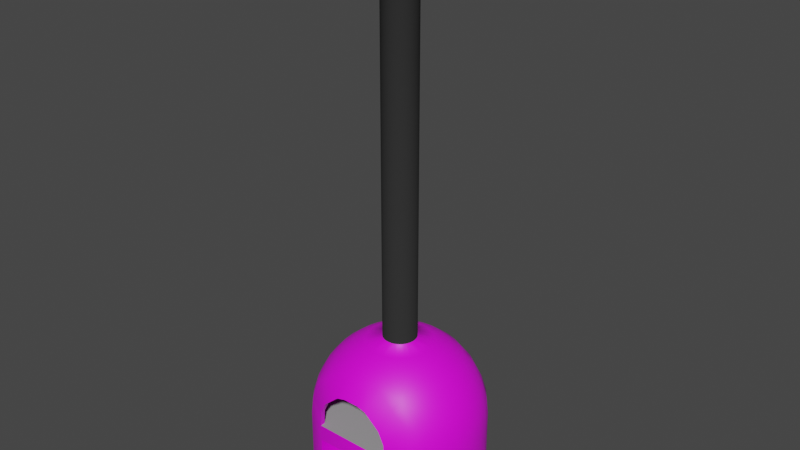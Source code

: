 # Source: BrickPizzaOven.blend  (saved by Blender 2.93.21; exported with 4.5.12 LTS)
import bpy
from mathutils import Matrix  # noqa: F401  (used for matrix-valued properties, if any)

bpy.ops.wm.read_factory_settings(use_empty=True)
scene = bpy.context.scene
scene.name = 'Scene'

# ---- collections
col_collection = bpy.data.collections.new('Collection'); scene.collection.children.link(col_collection)

# ---- images (referenced by path relative to the original .blend; pixels are not part of the script)
import os
ASSET_DIR = os.environ.get("B2B_ASSET_DIR", "")  # directory of the original .blend (textures are referenced by path, not embedded)
HERE = os.path.dirname(os.path.abspath(__file__))  # packed textures are extracted next to this script under _unpacked/

def load_image(name, relpath, width, height, colorspace="sRGB"):
    """Load a texture the original file referenced (path relative to the .blend, or extracted next to this script)."""
    p = next((c for c in (os.path.join(HERE, relpath), os.path.join(ASSET_DIR, relpath)) if relpath and os.path.exists(c)), "")
    if p:
        img = bpy.data.images.load(p, check_existing=True)
        img.name = name
    else:  # same state as the original file: an image datablock whose file is absent (Cycles renders it pink)
        img = bpy.data.images.new(name, width, height)
        img.source = "FILE"
        img.filepath = "//" + (relpath or name)
    img.colorspace_settings.name = colorspace
    return img
img_bricks10_diffuse_4k_jpg = load_image('bricks10 diffuse 4k.jpg', 'bricks10 diffuse 4k.jpg', 1024, 1024, 'sRGB')

# ---- materials (node trees are filled in below, after node groups)
mat_brick = bpy.data.materials.new('Brick')
mat_brick.use_transparent_shadow = False
mat_brick.diffuse_color = (0.8, 0.1568, 0.1949, 1.0)
mat_stonetop = bpy.data.materials.new('StoneTop')
mat_stonetop.use_transparent_shadow = False
mat_stonetop.diffuse_color = (0.3343, 0.3343, 0.3343, 1.0)
mat_chimney = bpy.data.materials.new('Chimney')
mat_chimney.use_transparent_shadow = False
mat_chimney.diffuse_color = (0.02721, 0.02721, 0.02721, 1.0)

# ---- material node trees
mat_brick.use_nodes = True; mat_brick.node_tree.nodes.clear()
_N = mat_brick.node_tree.nodes; _L = mat_brick.node_tree.links
n0 = _N.new('ShaderNodeBsdfPrincipled'); n0.name = 'Principled BSDF'; n0.location = (10, 300)
n0.distribution = 'GGX'
n0.subsurface_method = 'BURLEY'
n0.inputs[3].default_value = 1.45
n0.inputs[27].default_value = (0.0, 0.0, 0.0, 1.0)
n0.inputs[28].default_value = 1.0
n1 = _N.new('ShaderNodeOutputMaterial'); n1.name = 'Material Output'; n1.location = (300, 300)
n2 = _N.new('ShaderNodeTexImage'); n2.name = 'Image Texture'; n2.location = (-280, 280)
n2.image = img_bricks10_diffuse_4k_jpg
_L.new(n0.outputs[0], n1.inputs[0])
_L.new(n2.outputs[0], n0.inputs[0])
n1.is_active_output = True

# ---- world
world_world = bpy.data.worlds.new('World'); scene.world = world_world
world_world.use_nodes = True; world_world.node_tree.nodes.clear()
_N = world_world.node_tree.nodes; _L = world_world.node_tree.links
n0 = _N.new('ShaderNodeOutputWorld'); n0.name = 'World Output'; n0.location = (300, 300)
n1 = _N.new('ShaderNodeBackground'); n1.name = 'Background'; n1.location = (10, 300)
n1.inputs[0].default_value = (0.05088, 0.05088, 0.05088, 1.0)
_L.new(n1.outputs[0], n0.inputs[0])
n0.is_active_output = True
world_world.color = (0.05088, 0.05088, 0.05088)
world_world.use_sun_shadow = False
world_world.sun_shadow_jitter_overblur = 0.0

# ---- meshes
me_sphere = bpy.data.meshes.new('Sphere')
me_sphere.from_pydata([(-0.03806, -0.1913, 0.9808), (-0.07466, -0.3753, 0.9239), (-0.1084, -0.5449, 0.8315), (-0.1379, -0.6935, 0.7071), (-0.07466, -0.1802, 0.9808), (-0.1464, -0.3536, 0.9239), (-0.2126, -0.5133, 0.8315), (-0.2706, -0.6533, 0.7071), (-0.1084, -0.1622, 0.9808), (-0.2126, -0.3182, 0.9239), (-0.3087, -0.4619, 0.8315), (-0.3928, -0.5879, 0.7071), (-0.4619, -0.6913, 0.5556), (-0.3791, -0.8177, 0.3268), (-0.4495, -0.8177, 0.1801), (-0.1379, -0.1379, 0.9808), (-0.2706, -0.2706, 0.9239), (-0.3928, -0.3928, 0.8315), (-0.5, -0.5, 0.7071), (-0.5879, -0.5879, 0.5556), (-0.6533, -0.6533, 0.3827), (-0.6935, -0.6935, 0.1951), (-0.7071, -0.7071, -4.371e-08), (-0.1622, -0.1084, 0.9808), (-0.3182, -0.2126, 0.9239), (-0.4619, -0.3087, 0.8315), (-0.5879, -0.3928, 0.7071), (-0.6913, -0.4619, 0.5556), (-0.7682, -0.5133, 0.3827), (-0.8155, -0.5449, 0.1951), (-0.8315, -0.5556, -4.371e-08), (-0.1802, -0.07466, 0.9808), (-0.3536, -0.1464, 0.9239), (-0.5133, -0.2126, 0.8315), (-0.6533, -0.2706, 0.7071), (-0.7682, -0.3182, 0.5556), (-0.8536, -0.3536, 0.3827), (-0.9061, -0.3753, 0.1951), (-0.9239, -0.3827, -4.371e-08), (-0.1913, -0.03806, 0.9808), (-0.3753, -0.07466, 0.9239), (-0.5449, -0.1084, 0.8315), (-0.6935, -0.1379, 0.7071), (-0.8155, -0.1622, 0.5556), (-0.9061, -0.1802, 0.3827), (-0.9619, -0.1913, 0.1951), (-0.9808, -0.1951, -4.371e-08), (-0.03553, -0.1786, 0.9156), (-0.0697, -0.3504, 0.8625), (-0.1012, -0.5087, 0.7762), (-0.1288, -0.6474, 0.6601), (-0.09098, -0.7634, 0.5186), (-0.0697, -0.1683, 0.9156), (-0.1367, -0.3301, 0.8625), (-0.1985, -0.4792, 0.7762), (-0.2526, -0.6099, 0.6601), (-0.1962, -0.7634, 0.4891), (-0.1012, -0.1514, 0.9156), (-0.1985, -0.297, 0.8625), (-0.2881, -0.4312, 0.7762), (-0.3667, -0.5489, 0.6601), (-0.4312, -0.6454, 0.5186), (-0.3783, -0.7634, 0.3277), (-0.4482, -0.7634, 0.1821), (-0.4582, -0.7634, -2.782e-08), (-0.1288, -0.1288, 0.9156), (-0.2526, -0.2526, 0.8625), (-0.3667, -0.3667, 0.7762), (-0.4668, -0.4668, 0.6601), (-0.5489, -0.5489, 0.5186), (-0.6099, -0.6099, 0.3573), (-0.6474, -0.6474, 0.1821), (-0.6601, -0.6601, -4.081e-08), (-0.1514, -0.1012, 0.9156), (-0.297, -0.1985, 0.8625), (-0.4312, -0.2881, 0.7762), (-0.5489, -0.3667, 0.6601), (-0.6454, -0.4312, 0.5186), (-0.7171, -0.4792, 0.3573), (-0.7613, -0.5087, 0.1821), (-0.7762, -0.5186, -4.081e-08), (-0.1683, -0.0697, 0.9156), (-0.3301, -0.1367, 0.8625), (-0.4792, -0.1985, 0.7762), (-0.6099, -0.2526, 0.6601), (-0.7171, -0.297, 0.5186), (-0.7968, -0.3301, 0.3573), (-0.8459, -0.3504, 0.1821), (-0.8625, -0.3573, -4.081e-08), (-0.1786, -0.03553, 0.9156), (-0.3504, -0.0697, 0.8625), (-0.5087, -0.1012, 0.7762), (-0.6474, -0.1288, 0.6601), (-0.7613, -0.1514, 0.5186), (-0.8459, -0.1683, 0.3573), (-0.898, -0.1786, 0.1821), (-0.9156, -0.1821, -4.081e-08), (-0.09098, -0.8202, 0.5186), (-0.1962, -0.8202, 0.4891), (-0.4582, -0.8202, -2.782e-08), (-0.7071, -0.7071, -0.9939), (-0.8315, -0.5556, -0.9939), (-0.9239, -0.3827, -0.9939), (-0.9808, -0.1951, -0.9939), (-0.4582, -0.8202, -0.9939), (-0.7071, -0.7071, -0.1953), (-0.7071, -0.7071, -0.7985), (-0.4582, -0.8202, -0.7985), (-0.4582, -0.8202, -0.1953), (-0.8315, -0.5556, -0.1953), (-0.8315, -0.5556, -0.7985), (-0.9239, -0.3827, -0.1953), (-0.9239, -0.3827, -0.7985), (-0.9808, -0.1951, -0.7985), (-0.9808, -0.1951, -0.1953), (-0.03806, -0.1913, 5.661), (-0.07466, -0.1802, 5.661), (-0.1084, -0.1622, 5.661), (-0.1379, -0.1379, 5.661), (-0.1622, -0.1084, 5.661), (-0.1802, -0.07466, 5.661), (-0.1913, -0.03806, 5.661), (0.0, -0.1951, 0.9808), (0.0, -0.3827, 0.9239), (0.0, -0.5556, 0.8315), (0.0, -0.7071, 0.7071), (0.03806, -0.1913, 0.9808), (0.07466, -0.3753, 0.9239), (0.1084, -0.5449, 0.8315), (0.1379, -0.6935, 0.7071), (0.07466, -0.1802, 0.9808), (0.1464, -0.3536, 0.9239), (0.2126, -0.5133, 0.8315), (0.2706, -0.6533, 0.7071), (0.1084, -0.1622, 0.9808), (0.2126, -0.3182, 0.9239), (0.3087, -0.4619, 0.8315), (0.3928, -0.5879, 0.7071), (0.4619, -0.6913, 0.5556), (0.3791, -0.8177, 0.3268), (0.4495, -0.8177, 0.1801), (0.1379, -0.1379, 0.9808), (0.2706, -0.2706, 0.9239), (0.3928, -0.3928, 0.8315), (0.5, -0.5, 0.7071), (0.5879, -0.5879, 0.5556), (0.6533, -0.6533, 0.3827), (0.6935, -0.6935, 0.1951), (0.7071, -0.7071, -4.371e-08), (0.1622, -0.1084, 0.9808), (0.3182, -0.2126, 0.9239), (0.4619, -0.3087, 0.8315), (0.5879, -0.3928, 0.7071), (0.6913, -0.4619, 0.5556), (0.7682, -0.5133, 0.3827), (0.8155, -0.5449, 0.1951), (0.8315, -0.5556, -4.371e-08), (0.1802, -0.07466, 0.9808), (0.3536, -0.1464, 0.9239), (0.5133, -0.2126, 0.8315), (0.6533, -0.2706, 0.7071), (0.7682, -0.3182, 0.5556), (0.8536, -0.3536, 0.3827), (0.9061, -0.3753, 0.1951), (0.9239, -0.3827, -4.371e-08), (0.1913, -0.03806, 0.9808), (0.3753, -0.07466, 0.9239), (0.5449, -0.1084, 0.8315), (0.6935, -0.1379, 0.7071), (0.8155, -0.1622, 0.5556), (0.9061, -0.1802, 0.3827), (0.9619, -0.1913, 0.1951), (0.9808, -0.1951, -4.371e-08), (0.0, -0.1821, 0.9156), (0.0, -0.3573, 0.8625), (0.0, -0.5186, 0.7762), (0.0, -0.6601, 0.6601), (0.0, -0.7634, 0.5186), (0.03553, -0.1786, 0.9156), (0.0697, -0.3504, 0.8625), (0.1012, -0.5087, 0.7762), (0.1288, -0.6474, 0.6601), (0.09098, -0.7634, 0.5186), (0.0697, -0.1683, 0.9156), (0.1367, -0.3301, 0.8625), (0.1985, -0.4792, 0.7762), (0.2526, -0.6099, 0.6601), (0.1962, -0.7634, 0.4891), (0.1012, -0.1514, 0.9156), (0.1985, -0.297, 0.8625), (0.2881, -0.4312, 0.7762), (0.3667, -0.5489, 0.6601), (0.4312, -0.6454, 0.5186), (0.3783, -0.7634, 0.3277), (0.4482, -0.7634, 0.1821), (0.4582, -0.7634, -2.782e-08), (0.1288, -0.1288, 0.9156), (0.2526, -0.2526, 0.8625), (0.3667, -0.3667, 0.7762), (0.4668, -0.4668, 0.6601), (0.5489, -0.5489, 0.5186), (0.6099, -0.6099, 0.3573), (0.6474, -0.6474, 0.1821), (0.6601, -0.6601, -4.081e-08), (0.1514, -0.1012, 0.9156), (0.297, -0.1985, 0.8625), (0.4312, -0.2881, 0.7762), (0.5489, -0.3667, 0.6601), (0.6454, -0.4312, 0.5186), (0.7171, -0.4792, 0.3573), (0.7613, -0.5087, 0.1821), (0.7762, -0.5186, -4.081e-08), (0.1683, -0.0697, 0.9156), (0.3301, -0.1367, 0.8625), (0.4792, -0.1985, 0.7762), (0.6099, -0.2526, 0.6601), (0.7171, -0.297, 0.5186), (0.7968, -0.3301, 0.3573), (0.8459, -0.3504, 0.1821), (0.8625, -0.3573, -4.081e-08), (0.1786, -0.03553, 0.9156), (0.3504, -0.0697, 0.8625), (0.5087, -0.1012, 0.7762), (0.6474, -0.1288, 0.6601), (0.7613, -0.1514, 0.5186), (0.8459, -0.1683, 0.3573), (0.898, -0.1786, 0.1821), (0.9156, -0.1821, -4.081e-08), (0.0, -0.8202, 0.5186), (0.09098, -0.8202, 0.5186), (0.1962, -0.8202, 0.4891), (0.4582, -0.8202, -2.782e-08), (0.0, -0.7634, -2.782e-08), (0.0, -0.6601, -4.081e-08), (0.0, -0.5186, -4.081e-08), (0.0, -0.3573, -4.081e-08), (0.0, -0.1821, -4.081e-08), (0.0, -0.8202, -2.782e-08), (0.7071, -0.7071, -0.9939), (0.8315, -0.5556, -0.9939), (0.9239, -0.3827, -0.9939), (0.9808, -0.1951, -0.9939), (0.4582, -0.8202, -0.9939), (0.0, -0.8202, -0.9939), (0.7071, -0.7071, -0.1953), (0.7071, -0.7071, -0.7985), (0.4582, -0.8202, -0.7985), (0.4582, -0.8202, -0.1953), (0.8315, -0.5556, -0.1953), (0.8315, -0.5556, -0.7985), (0.9239, -0.3827, -0.1953), (0.9239, -0.3827, -0.7985), (0.9808, -0.1951, -0.7985), (0.9808, -0.1951, -0.1953), (0.0, -0.8202, -0.7985), (0.0, -0.8202, -0.1953), (0.03806, -0.1913, 5.661), (0.0, -0.1951, 5.661), (0.07466, -0.1802, 5.661), (0.1084, -0.1622, 5.661), (0.1379, -0.1379, 5.661), (0.1622, -0.1084, 5.661), (0.1802, -0.07466, 5.661), (0.1913, -0.03806, 5.661), (-0.03806, 0.1913, 0.9808), (-0.07466, 0.3753, 0.9239), (-0.1084, 0.5449, 0.8315), (-0.1379, 0.6935, 0.7071), (-0.07466, 0.1802, 0.9808), (-0.1464, 0.3536, 0.9239), (-0.2126, 0.5133, 0.8315), (-0.2706, 0.6533, 0.7071), (-0.1084, 0.1622, 0.9808), (-0.2126, 0.3182, 0.9239), (-0.3087, 0.4619, 0.8315), (-0.3928, 0.5879, 0.7071), (-0.4619, 0.6913, 0.5556), (-0.3791, 0.8177, 0.3268), (-0.4495, 0.8177, 0.1801), (-0.1379, 0.1379, 0.9808), (-0.2706, 0.2706, 0.9239), (-0.3928, 0.3928, 0.8315), (-0.5, 0.5, 0.7071), (-0.5879, 0.5879, 0.5556), (-0.6533, 0.6533, 0.3827), (-0.6935, 0.6935, 0.1951), (-0.7071, 0.7071, -4.371e-08), (-0.1622, 0.1084, 0.9808), (-0.3182, 0.2126, 0.9239), (-0.4619, 0.3087, 0.8315), (-0.5879, 0.3928, 0.7071), (-0.6913, 0.4619, 0.5556), (-0.7682, 0.5133, 0.3827), (-0.8155, 0.5449, 0.1951), (-0.8315, 0.5556, -4.371e-08), (-0.1802, 0.07466, 0.9808), (-0.3536, 0.1464, 0.9239), (-0.5133, 0.2126, 0.8315), (-0.6533, 0.2706, 0.7071), (-0.7682, 0.3182, 0.5556), (-0.8536, 0.3536, 0.3827), (-0.9061, 0.3753, 0.1951), (-0.9239, 0.3827, -4.371e-08), (-0.1913, 0.03806, 0.9808), (-0.3753, 0.07466, 0.9239), (-0.5449, 0.1084, 0.8315), (-0.6935, 0.1379, 0.7071), (-0.8155, 0.1622, 0.5556), (-0.9061, 0.1802, 0.3827), (-0.9619, 0.1913, 0.1951), (-0.9808, 0.1951, -4.371e-08), (-0.1951, 0.0, 0.9808), (-0.3827, 0.0, 0.9239), (-0.5556, 0.0, 0.8315), (-0.7071, 0.0, 0.7071), (-0.8315, 0.0, 0.5556), (-0.9239, 0.0, 0.3827), (-0.9808, 0.0, 0.1951), (-1.0, 0.0, -4.371e-08), (-0.03553, 0.1786, 0.9156), (-0.0697, 0.3504, 0.8625), (-0.1012, 0.5087, 0.7762), (-0.1288, 0.6474, 0.6601), (-0.09098, 0.7634, 0.5186), (-0.0697, 0.1683, 0.9156), (-0.1367, 0.3301, 0.8625), (-0.1985, 0.4792, 0.7762), (-0.2526, 0.6099, 0.6601), (-0.1962, 0.7634, 0.4891), (-0.1012, 0.1514, 0.9156), (-0.1985, 0.297, 0.8625), (-0.2881, 0.4312, 0.7762), (-0.3667, 0.5489, 0.6601), (-0.4312, 0.6454, 0.5186), (-0.3783, 0.7634, 0.3277), (-0.4482, 0.7634, 0.1821), (-0.4582, 0.7634, -2.782e-08), (-0.1288, 0.1288, 0.9156), (-0.2526, 0.2526, 0.8625), (-0.3667, 0.3667, 0.7762), (-0.4668, 0.4668, 0.6601), (-0.5489, 0.5489, 0.5186), (-0.6099, 0.6099, 0.3573), (-0.6474, 0.6474, 0.1821), (-0.6601, 0.6601, -4.081e-08), (-0.1514, 0.1012, 0.9156), (-0.297, 0.1985, 0.8625), (-0.4312, 0.2881, 0.7762), (-0.5489, 0.3667, 0.6601), (-0.6454, 0.4312, 0.5186), (-0.7171, 0.4792, 0.3573), (-0.7613, 0.5087, 0.1821), (-0.7762, 0.5186, -4.081e-08), (-0.1683, 0.0697, 0.9156), (-0.3301, 0.1367, 0.8625), (-0.4792, 0.1985, 0.7762), (-0.6099, 0.2526, 0.6601), (-0.7171, 0.297, 0.5186), (-0.7968, 0.3301, 0.3573), (-0.8459, 0.3504, 0.1821), (-0.8625, 0.3573, -4.081e-08), (-0.1786, 0.03553, 0.9156), (-0.3504, 0.0697, 0.8625), (-0.5087, 0.1012, 0.7762), (-0.6474, 0.1288, 0.6601), (-0.7613, 0.1514, 0.5186), (-0.8459, 0.1683, 0.3573), (-0.898, 0.1786, 0.1821), (-0.9156, 0.1821, -4.081e-08), (-0.1821, 0.0, 0.9156), (-0.3573, 0.0, 0.8625), (-0.5186, 0.0, 0.7762), (-0.6601, 0.0, 0.6601), (-0.7762, 0.0, 0.5186), (-0.8625, 0.0, 0.3573), (-0.9156, 0.0, 0.1821), (-0.9335, 0.0, -4.081e-08), (-0.09098, 0.8202, 0.5186), (-0.1962, 0.8202, 0.4891), (-0.4582, 0.8202, -2.782e-08), (-0.7071, 0.7071, -0.9939), (-0.8315, 0.5556, -0.9939), (-0.9239, 0.3827, -0.9939), (-0.9808, 0.1951, -0.9939), (-1.0, 0.0, -0.9939), (-0.4582, 0.8202, -0.9939), (-0.7071, 0.7071, -0.1953), (-0.7071, 0.7071, -0.7985), (-0.4582, 0.8202, -0.7985), (-0.4582, 0.8202, -0.1953), (-0.8315, 0.5556, -0.1953), (-0.8315, 0.5556, -0.7985), (-0.9239, 0.3827, -0.1953), (-0.9239, 0.3827, -0.7985), (-1.0, 0.0, -0.1953), (-1.0, 0.0, -0.7985), (-0.9808, 0.1951, -0.7985), (-0.9808, 0.1951, -0.1953), (-0.4582, 0.0, -0.7985), (-0.4582, 0.0, -0.1953), (-0.03806, 0.1913, 5.661), (-0.07466, 0.1802, 5.661), (-0.1084, 0.1622, 5.661), (-0.1379, 0.1379, 5.661), (-0.1622, 0.1084, 5.661), (-0.1802, 0.07466, 5.661), (-0.1913, 0.03806, 5.661), (-0.1951, 0.0, 5.661), (0.0, 0.1951, 0.9808), (0.0, 0.3827, 0.9239), (0.0, 0.5556, 0.8315), (0.0, 0.7071, 0.7071), (0.03806, 0.1913, 0.9808), (0.07466, 0.3753, 0.9239), (0.1084, 0.5449, 0.8315), (0.1379, 0.6935, 0.7071), (0.07466, 0.1802, 0.9808), (0.1464, 0.3536, 0.9239), (0.2126, 0.5133, 0.8315), (0.2706, 0.6533, 0.7071), (0.1084, 0.1622, 0.9808), (0.2126, 0.3182, 0.9239), (0.3087, 0.4619, 0.8315), (0.3928, 0.5879, 0.7071), (0.4619, 0.6913, 0.5556), (0.3791, 0.8177, 0.3268), (0.4495, 0.8177, 0.1801), (0.1379, 0.1379, 0.9808), (0.2706, 0.2706, 0.9239), (0.3928, 0.3928, 0.8315), (0.5, 0.5, 0.7071), (0.5879, 0.5879, 0.5556), (0.6533, 0.6533, 0.3827), (0.6935, 0.6935, 0.1951), (0.7071, 0.7071, -4.371e-08), (0.1622, 0.1084, 0.9808), (0.3182, 0.2126, 0.9239), (0.4619, 0.3087, 0.8315), (0.5879, 0.3928, 0.7071), (0.6913, 0.4619, 0.5556), (0.7682, 0.5133, 0.3827), (0.8155, 0.5449, 0.1951), (0.8315, 0.5556, -4.371e-08), (0.1802, 0.07466, 0.9808), (0.3536, 0.1464, 0.9239), (0.5133, 0.2126, 0.8315), (0.6533, 0.2706, 0.7071), (0.7682, 0.3182, 0.5556), (0.8536, 0.3536, 0.3827), (0.9061, 0.3753, 0.1951), (0.9239, 0.3827, -4.371e-08), (0.1913, 0.03806, 0.9808), (0.3753, 0.07466, 0.9239), (0.5449, 0.1084, 0.8315), (0.6935, 0.1379, 0.7071), (0.8155, 0.1622, 0.5556), (0.9061, 0.1802, 0.3827), (0.9619, 0.1913, 0.1951), (0.9808, 0.1951, -4.371e-08), (0.1951, 0.0, 0.9808), (0.3827, 0.0, 0.9239), (0.5556, 0.0, 0.8315), (0.7071, 0.0, 0.7071), (0.8315, 0.0, 0.5556), (0.9239, 0.0, 0.3827), (0.9808, 0.0, 0.1951), (1.0, 0.0, -4.371e-08), (0.0, 0.1821, 0.9156), (0.0, 0.3573, 0.8625), (0.0, 0.5186, 0.7762), (0.0, 0.6601, 0.6601), (0.0, 0.7634, 0.5186), (0.03553, 0.1786, 0.9156), (0.0697, 0.3504, 0.8625), (0.1012, 0.5087, 0.7762), (0.1288, 0.6474, 0.6601), (0.09098, 0.7634, 0.5186), (0.0697, 0.1683, 0.9156), (0.1367, 0.3301, 0.8625), (0.1985, 0.4792, 0.7762), (0.2526, 0.6099, 0.6601), (0.1962, 0.7634, 0.4891), (0.1012, 0.1514, 0.9156), (0.1985, 0.297, 0.8625), (0.2881, 0.4312, 0.7762), (0.3667, 0.5489, 0.6601), (0.4312, 0.6454, 0.5186), (0.3783, 0.7634, 0.3277), (0.4482, 0.7634, 0.1821), (0.4582, 0.7634, -2.782e-08), (0.1288, 0.1288, 0.9156), (0.2526, 0.2526, 0.8625), (0.3667, 0.3667, 0.7762), (0.4668, 0.4668, 0.6601), (0.5489, 0.5489, 0.5186), (0.6099, 0.6099, 0.3573), (0.6474, 0.6474, 0.1821), (0.6601, 0.6601, -4.081e-08), (0.1514, 0.1012, 0.9156), (0.297, 0.1985, 0.8625), (0.4312, 0.2881, 0.7762), (0.5489, 0.3667, 0.6601), (0.6454, 0.4312, 0.5186), (0.7171, 0.4792, 0.3573), (0.7613, 0.5087, 0.1821), (0.7762, 0.5186, -4.081e-08), (0.0, 0.0, 0.9335), (0.1683, 0.0697, 0.9156), (0.3301, 0.1367, 0.8625), (0.4792, 0.1985, 0.7762), (0.6099, 0.2526, 0.6601), (0.7171, 0.297, 0.5186), (0.7968, 0.3301, 0.3573), (0.8459, 0.3504, 0.1821), (0.8625, 0.3573, -4.081e-08), (0.1786, 0.03553, 0.9156), (0.3504, 0.0697, 0.8625), (0.5087, 0.1012, 0.7762), (0.6474, 0.1288, 0.6601), (0.7613, 0.1514, 0.5186), (0.8459, 0.1683, 0.3573), (0.898, 0.1786, 0.1821), (0.9156, 0.1821, -4.081e-08), (0.1821, 0.0, 0.9156), (0.3573, 0.0, 0.8625), (0.5186, 0.0, 0.7762), (0.6601, 0.0, 0.6601), (0.7762, 0.0, 0.5186), (0.8625, 0.0, 0.3573), (0.9156, 0.0, 0.1821), (0.9335, 0.0, -4.081e-08), (0.0, 0.8202, 0.5186), (0.09098, 0.8202, 0.5186), (0.1962, 0.8202, 0.4891), (0.4582, 0.8202, -2.782e-08), (0.0, 0.7634, -2.782e-08), (0.0, 0.6601, -4.081e-08), (0.0, 0.5186, -4.081e-08), (0.0, 0.3573, -4.081e-08), (0.0, 0.1821, -4.081e-08), (0.0, 0.0, -4.081e-08), (0.0, 0.8202, -2.782e-08), (0.7071, 0.7071, -0.9939), (0.8315, 0.5556, -0.9939), (0.9239, 0.3827, -0.9939), (0.9808, 0.1951, -0.9939), (1.0, 0.0, -0.9939), (0.4582, 0.8202, -0.9939), (0.0, 0.8202, -0.9939), (0.7071, 0.7071, -0.1953), (0.7071, 0.7071, -0.7985), (0.4582, 0.8202, -0.7985), (0.4582, 0.8202, -0.1953), (0.8315, 0.5556, -0.1953), (0.8315, 0.5556, -0.7985), (0.9239, 0.3827, -0.1953), (0.9239, 0.3827, -0.7985), (1.0, 0.0, -0.1953), (1.0, 0.0, -0.7985), (0.9808, 0.1951, -0.7985), (0.9808, 0.1951, -0.1953), (0.0, 0.8202, -0.7985), (0.0, 0.8202, -0.1953), (0.4582, 0.0, -0.7985), (0.4582, 0.0, -0.1953), (0.0, 0.0, -0.7985), (0.0, 0.0, -0.1953), (0.03806, 0.1913, 5.661), (0.0, 0.1951, 5.661), (0.07466, 0.1802, 5.661), (0.1084, 0.1622, 5.661), (0.1379, 0.1379, 5.661), (0.1622, 0.1084, 5.661), (0.1802, 0.07466, 5.661), (0.1913, 0.03806, 5.661), (0.1951, 0.0, 5.661)], [], [(13, 98, 12), (23, 15, 118, 119), (124, 123, 1, 2), (125, 124, 2, 3), (228, 125, 3, 97), (4, 0, 115, 116), (123, 122, 0, 1), (39, 31, 120, 121), (1, 0, 4, 5), (2, 1, 5, 6), (3, 2, 6, 7), (97, 3, 7, 98), (6, 5, 9, 10), (7, 6, 10, 11), (98, 7, 11, 12), (311, 39, 121, 407), (5, 4, 8, 9), (14, 13, 20, 21), (99, 14, 21, 22), (8, 4, 116, 117), (9, 8, 15, 16), (10, 9, 16, 17), (11, 10, 17, 18), (12, 11, 18, 19), (13, 12, 19, 20), (18, 17, 25, 26), (19, 18, 26, 27), (20, 19, 27, 28), (21, 20, 28, 29), (22, 21, 29, 30), (0, 122, 257, 115), (16, 15, 23, 24), (17, 16, 24, 25), (30, 29, 37, 38), (15, 8, 117, 118), (24, 23, 31, 32), (25, 24, 32, 33), (26, 25, 33, 34), (27, 26, 34, 35), (28, 27, 35, 36), (29, 28, 36, 37), (35, 34, 42, 43), (36, 35, 43, 44), (37, 36, 44, 45), (38, 37, 45, 46), (31, 23, 119, 120), (32, 31, 39, 40), (33, 32, 40, 41), (34, 33, 41, 42), (40, 39, 311, 312), (41, 40, 312, 313), (42, 41, 313, 314), (43, 42, 314, 315), (44, 43, 315, 316), (45, 44, 316, 317), (46, 45, 317, 318), (62, 61, 56), (89, 369, 506), (175, 49, 48, 174), (176, 50, 49, 175), (177, 51, 50, 176), (173, 47, 506), (174, 48, 47, 173), (47, 52, 506), (48, 53, 52, 47), (49, 54, 53, 48), (50, 55, 54, 49), (51, 56, 55, 50), (54, 59, 58, 53), (55, 60, 59, 54), (56, 61, 60, 55), (52, 57, 506), (53, 58, 57, 52), (63, 71, 70, 62), (64, 72, 71, 63), (57, 65, 506), (58, 66, 65, 57), (59, 67, 66, 58), (60, 68, 67, 59), (61, 69, 68, 60), (62, 70, 69, 61), (68, 76, 75, 67), (69, 77, 76, 68), (70, 78, 77, 69), (71, 79, 78, 70), (72, 80, 79, 71), (65, 73, 506), (66, 74, 73, 65), (67, 75, 74, 66), (80, 88, 87, 79), (73, 81, 506), (74, 82, 81, 73), (75, 83, 82, 74), (76, 84, 83, 75), (77, 85, 84, 76), (78, 86, 85, 77), (79, 87, 86, 78), (85, 93, 92, 84), (86, 94, 93, 85), (87, 95, 94, 86), (88, 96, 95, 87), (81, 89, 506), (82, 90, 89, 81), (83, 91, 90, 82), (84, 92, 91, 83), (90, 370, 369, 89), (91, 371, 370, 90), (92, 372, 371, 91), (93, 373, 372, 92), (94, 374, 373, 93), (95, 375, 374, 94), (96, 376, 375, 95), (63, 62, 13, 14), (56, 51, 97, 98), (64, 63, 14, 99), (62, 56, 98, 13), (51, 177, 228, 97), (395, 384, 103, 113, 114, 46, 318, 394), (255, 108, 399, 566), (108, 107, 398, 399), (254, 107, 104, 243), (112, 102, 101, 110, 109, 30, 38, 111), (237, 99, 108, 255), (107, 254, 565, 398), (113, 103, 102, 112, 111, 38, 46, 114), (110, 101, 100, 106, 105, 22, 30, 109), (106, 100, 104, 107, 108, 99, 22, 105), (376, 96, 88, 80, 72, 64, 99, 237, 232, 233, 234, 235, 236, 540), (139, 138, 230), (149, 261, 260, 141), (124, 128, 127, 123), (125, 129, 128, 124), (228, 229, 129, 125), (130, 258, 256, 126), (123, 127, 126, 122), (165, 263, 262, 157), (127, 131, 130, 126), (128, 132, 131, 127), (129, 133, 132, 128), (229, 230, 133, 129), (132, 136, 135, 131), (133, 137, 136, 132), (230, 138, 137, 133), (459, 575, 263, 165), (131, 135, 134, 130), (140, 147, 146, 139), (231, 148, 147, 140), (134, 259, 258, 130), (135, 142, 141, 134), (136, 143, 142, 135), (137, 144, 143, 136), (138, 145, 144, 137), (139, 146, 145, 138), (144, 152, 151, 143), (145, 153, 152, 144), (146, 154, 153, 145), (147, 155, 154, 146), (148, 156, 155, 147), (126, 256, 257, 122), (142, 150, 149, 141), (143, 151, 150, 142), (156, 164, 163, 155), (141, 260, 259, 134), (150, 158, 157, 149), (151, 159, 158, 150), (152, 160, 159, 151), (153, 161, 160, 152), (154, 162, 161, 153), (155, 163, 162, 154), (161, 169, 168, 160), (162, 170, 169, 161), (163, 171, 170, 162), (164, 172, 171, 163), (157, 262, 261, 149), (158, 166, 165, 157), (159, 167, 166, 158), (160, 168, 167, 159), (166, 460, 459, 165), (167, 461, 460, 166), (168, 462, 461, 167), (169, 463, 462, 168), (170, 464, 463, 169), (171, 465, 464, 170), (172, 466, 465, 171), (193, 187, 192), (220, 506, 523), (175, 174, 179, 180), (176, 175, 180, 181), (177, 176, 181, 182), (173, 506, 178), (174, 173, 178, 179), (178, 506, 183), (179, 178, 183, 184), (180, 179, 184, 185), (181, 180, 185, 186), (182, 181, 186, 187), (185, 184, 189, 190), (186, 185, 190, 191), (187, 186, 191, 192), (183, 506, 188), (184, 183, 188, 189), (194, 193, 201, 202), (195, 194, 202, 203), (188, 506, 196), (189, 188, 196, 197), (190, 189, 197, 198), (191, 190, 198, 199), (192, 191, 199, 200), (193, 192, 200, 201), (199, 198, 206, 207), (200, 199, 207, 208), (201, 200, 208, 209), (202, 201, 209, 210), (203, 202, 210, 211), (196, 506, 204), (197, 196, 204, 205), (198, 197, 205, 206), (211, 210, 218, 219), (204, 506, 212), (205, 204, 212, 213), (206, 205, 213, 214), (207, 206, 214, 215), (208, 207, 215, 216), (209, 208, 216, 217), (210, 209, 217, 218), (216, 215, 223, 224), (217, 216, 224, 225), (218, 217, 225, 226), (219, 218, 226, 227), (212, 506, 220), (213, 212, 220, 221), (214, 213, 221, 222), (215, 214, 222, 223), (221, 220, 523, 524), (222, 221, 524, 525), (223, 222, 525, 526), (224, 223, 526, 527), (225, 224, 527, 528), (226, 225, 528, 529), (227, 226, 529, 530), (194, 140, 139, 193), (187, 230, 229, 182), (195, 231, 140, 194), (193, 139, 230, 187), (182, 229, 228, 177), (558, 557, 466, 172, 253, 252, 241, 546), (255, 566, 564, 247), (247, 564, 563, 246), (254, 243, 242, 246), (251, 250, 164, 156, 248, 249, 239, 240), (237, 255, 247, 231), (246, 563, 565, 254), (252, 253, 172, 164, 250, 251, 240, 241), (249, 248, 156, 148, 244, 245, 238, 239), (245, 244, 148, 231, 247, 246, 242, 238), (530, 540, 236, 235, 234, 233, 232, 237, 231, 195, 203, 211, 219, 227), (277, 276, 378), (287, 404, 403, 279), (410, 266, 265, 409), (411, 267, 266, 410), (531, 377, 267, 411), (268, 401, 400, 264), (409, 265, 264, 408), (303, 406, 405, 295), (265, 269, 268, 264), (266, 270, 269, 265), (267, 271, 270, 266), (377, 378, 271, 267), (270, 274, 273, 269), (271, 275, 274, 270), (378, 276, 275, 271), (311, 407, 406, 303), (269, 273, 272, 268), (278, 285, 284, 277), (379, 286, 285, 278), (272, 402, 401, 268), (273, 280, 279, 272), (274, 281, 280, 273), (275, 282, 281, 274), (276, 283, 282, 275), (277, 284, 283, 276), (282, 290, 289, 281), (283, 291, 290, 282), (284, 292, 291, 283), (285, 293, 292, 284), (286, 294, 293, 285), (264, 400, 568, 408), (280, 288, 287, 279), (281, 289, 288, 280), (294, 302, 301, 293), (279, 403, 402, 272), (288, 296, 295, 287), (289, 297, 296, 288), (290, 298, 297, 289), (291, 299, 298, 290), (292, 300, 299, 291), (293, 301, 300, 292), (299, 307, 306, 298), (300, 308, 307, 299), (301, 309, 308, 300), (302, 310, 309, 301), (295, 405, 404, 287), (296, 304, 303, 295), (297, 305, 304, 296), (298, 306, 305, 297), (304, 312, 311, 303), (305, 313, 312, 304), (306, 314, 313, 305), (307, 315, 314, 306), (308, 316, 315, 307), (309, 317, 316, 308), (310, 318, 317, 309), (334, 328, 333), (361, 506, 369), (469, 468, 320, 321), (470, 469, 321, 322), (471, 470, 322, 323), (467, 506, 319), (468, 467, 319, 320), (319, 506, 324), (320, 319, 324, 325), (321, 320, 325, 326), (322, 321, 326, 327), (323, 322, 327, 328), (326, 325, 330, 331), (327, 326, 331, 332), (328, 327, 332, 333), (324, 506, 329), (325, 324, 329, 330), (335, 334, 342, 343), (336, 335, 343, 344), (329, 506, 337), (330, 329, 337, 338), (331, 330, 338, 339), (332, 331, 339, 340), (333, 332, 340, 341), (334, 333, 341, 342), (340, 339, 347, 348), (341, 340, 348, 349), (342, 341, 349, 350), (343, 342, 350, 351), (344, 343, 351, 352), (337, 506, 345), (338, 337, 345, 346), (339, 338, 346, 347), (352, 351, 359, 360), (345, 506, 353), (346, 345, 353, 354), (347, 346, 354, 355), (348, 347, 355, 356), (349, 348, 356, 357), (350, 349, 357, 358), (351, 350, 358, 359), (357, 356, 364, 365), (358, 357, 365, 366), (359, 358, 366, 367), (360, 359, 367, 368), (353, 506, 361), (354, 353, 361, 362), (355, 354, 362, 363), (356, 355, 363, 364), (362, 361, 369, 370), (363, 362, 370, 371), (364, 363, 371, 372), (365, 364, 372, 373), (366, 365, 373, 374), (367, 366, 374, 375), (368, 367, 375, 376), (335, 278, 277, 334), (328, 378, 377, 323), (336, 379, 278, 335), (334, 277, 378, 328), (323, 377, 531, 471), (395, 394, 318, 310, 397, 396, 383, 384), (562, 566, 399, 389), (389, 399, 398, 388), (561, 548, 385, 388), (393, 392, 302, 294, 390, 391, 381, 382), (541, 562, 389, 379), (388, 398, 565, 561), (396, 397, 310, 302, 392, 393, 382, 383), (391, 390, 294, 286, 386, 387, 380, 381), (387, 386, 286, 379, 389, 388, 385, 380), (376, 540, 539, 538, 537, 536, 535, 541, 379, 336, 344, 352, 360, 368), (425, 533, 424), (435, 427, 571, 572), (410, 409, 413, 414), (411, 410, 414, 415), (531, 411, 415, 532), (416, 412, 567, 569), (409, 408, 412, 413), (451, 443, 573, 574), (413, 412, 416, 417), (414, 413, 417, 418), (415, 414, 418, 419), (532, 415, 419, 533), (418, 417, 421, 422), (419, 418, 422, 423), (533, 419, 423, 424), (459, 451, 574, 575), (417, 416, 420, 421), (426, 425, 432, 433), (534, 426, 433, 434), (420, 416, 569, 570), (421, 420, 427, 428), (422, 421, 428, 429), (423, 422, 429, 430), (424, 423, 430, 431), (425, 424, 431, 432), (430, 429, 437, 438), (431, 430, 438, 439), (432, 431, 439, 440), (433, 432, 440, 441), (434, 433, 441, 442), (412, 408, 568, 567), (428, 427, 435, 436), (429, 428, 436, 437), (442, 441, 449, 450), (427, 420, 570, 571), (436, 435, 443, 444), (437, 436, 444, 445), (438, 437, 445, 446), (439, 438, 446, 447), (440, 439, 447, 448), (441, 440, 448, 449), (447, 446, 454, 455), (448, 447, 455, 456), (449, 448, 456, 457), (450, 449, 457, 458), (443, 435, 572, 573), (444, 443, 451, 452), (445, 444, 452, 453), (446, 445, 453, 454), (452, 451, 459, 460), (453, 452, 460, 461), (454, 453, 461, 462), (455, 454, 462, 463), (456, 455, 463, 464), (457, 456, 464, 465), (458, 457, 465, 466), (487, 486, 481), (515, 523, 506), (469, 474, 473, 468), (470, 475, 474, 469), (471, 476, 475, 470), (467, 472, 506), (468, 473, 472, 467), (472, 477, 506), (473, 478, 477, 472), (474, 479, 478, 473), (475, 480, 479, 474), (476, 481, 480, 475), (479, 484, 483, 478), (480, 485, 484, 479), (481, 486, 485, 480), (477, 482, 506), (478, 483, 482, 477), (488, 496, 495, 487), (489, 497, 496, 488), (482, 490, 506), (483, 491, 490, 482), (484, 492, 491, 483), (485, 493, 492, 484), (486, 494, 493, 485), (487, 495, 494, 486), (493, 501, 500, 492), (494, 502, 501, 493), (495, 503, 502, 494), (496, 504, 503, 495), (497, 505, 504, 496), (490, 498, 506), (491, 499, 498, 490), (492, 500, 499, 491), (505, 514, 513, 504), (498, 507, 506), (499, 508, 507, 498), (500, 509, 508, 499), (501, 510, 509, 500), (502, 511, 510, 501), (503, 512, 511, 502), (504, 513, 512, 503), (511, 519, 518, 510), (512, 520, 519, 511), (513, 521, 520, 512), (514, 522, 521, 513), (507, 515, 506), (508, 516, 515, 507), (509, 517, 516, 508), (510, 518, 517, 509), (516, 524, 523, 515), (517, 525, 524, 516), (518, 526, 525, 517), (519, 527, 526, 518), (520, 528, 527, 519), (521, 529, 528, 520), (522, 530, 529, 521), (488, 487, 425, 426), (481, 476, 532, 533), (489, 488, 426, 534), (487, 481, 533, 425), (476, 471, 531, 532), (558, 546, 545, 559, 560, 458, 466, 557), (562, 552, 564, 566), (552, 551, 563, 564), (561, 551, 547, 548), (556, 544, 543, 554, 553, 442, 450, 555), (541, 534, 552, 562), (551, 561, 565, 563), (559, 545, 544, 556, 555, 450, 458, 560), (554, 543, 542, 550, 549, 434, 442, 553), (550, 542, 547, 551, 552, 534, 434, 549), (530, 522, 514, 505, 497, 489, 534, 541, 535, 536, 537, 538, 539, 540), (101, 102, 103, 384, 383, 382, 381, 380, 385, 548, 547, 542, 543, 544, 545, 546, 241, 240, 239, 238, 242, 243, 104, 100)])
me_sphere.polygons.foreach_set('use_smooth', [1, 1, 1, 1, 1, 1, 1, 1, 1, 1, 1, 1, 1, 1, 1, 1, 1, 1, 1, 1, 1, 1, 1, 1, 1, 1, 1, 1, 1, 1, 1, 1, 1, 1, 1, 1, 1, 1, 1, 1, 1, 1, 1, 1, 1, 1, 1, 1, 1, 1, 1, 1, 1, 1, 1, 1, 1, 1, 1, 1, 1, 1, 1, 1, 1, 1, 1, 1, 1, 1, 1, 1, 1, 1, 1, 1, 1, 1, 1, 1, 1, 1, 1, 1, 1, 1, 1, 1, 1, 1, 1, 1, 1, 1, 1, 1, 1, 1, 1, 1, 1, 1, 1, 1, 1, 1, 1, 1, 1, 1, 1, 1, 1, 1, 1, 1, 1, 1, 0, 1, 1, 1, 1, 1, 1, 1, 1, 0, 1, 1, 1, 1, 1, 1, 1, 1, 1, 1, 1, 1, 1, 1, 1, 1, 1, 1, 1, 1, 1, 1, 1, 1, 1, 1, 1, 1, 1, 1, 1, 1, 1, 1, 1, 1, 1, 1, 1, 1, 1, 1, 1, 1, 1, 1, 1, 1, 1, 1, 1, 1, 1, 1, 1, 1, 1, 1, 1, 1, 1, 1, 1, 1, 1, 1, 1, 1, 1, 1, 1, 1, 1, 1, 1, 1, 1, 1, 1, 1, 1, 1, 1, 1, 1, 1, 1, 1, 1, 1, 1, 1, 1, 1, 1, 1, 1, 1, 1, 1, 1, 1, 1, 1, 1, 1, 1, 1, 1, 1, 1, 1, 1, 1, 1, 1, 1, 1, 0, 1, 1, 1, 1, 1, 1, 1, 1, 0, 1, 1, 1, 1, 1, 1, 1, 1, 1, 1, 1, 1, 1, 1, 1, 1, 1, 1, 1, 1, 1, 1, 1, 1, 1, 1, 1, 1, 1, 1, 1, 1, 1, 1, 1, 1, 1, 1, 1, 1, 1, 1, 1, 1, 1, 1, 1, 1, 1, 1, 1, 1, 1, 1, 1, 1, 1, 1, 1, 1, 1, 1, 1, 1, 1, 1, 1, 1, 1, 1, 1, 1, 1, 1, 1, 1, 1, 1, 1, 1, 1, 1, 1, 1, 1, 1, 1, 1, 1, 1, 1, 1, 1, 1, 1, 1, 1, 1, 1, 1, 1, 1, 1, 1, 1, 1, 1, 1, 1, 1, 1, 1, 1, 1, 1, 1, 1, 1, 0, 1, 1, 1, 1, 1, 1, 1, 1, 0, 1, 1, 1, 1, 1, 1, 1, 1, 1, 1, 1, 1, 1, 1, 1, 1, 1, 1, 1, 1, 1, 1, 1, 1, 1, 1, 1, 1, 1, 1, 1, 1, 1, 1, 1, 1, 1, 1, 1, 1, 1, 1, 1, 1, 1, 1, 1, 1, 1, 1, 1, 1, 1, 1, 1, 1, 1, 1, 1, 1, 1, 1, 1, 1, 1, 1, 1, 1, 1, 1, 1, 1, 1, 1, 1, 1, 1, 1, 1, 1, 1, 1, 1, 1, 1, 1, 1, 1, 1, 1, 1, 1, 1, 1, 1, 1, 1, 1, 1, 1, 1, 1, 1, 1, 1, 1, 1, 1, 1, 1, 1, 1, 1, 1, 1, 1, 1, 1, 0, 1, 1, 1, 1, 1, 1, 1, 1, 0, 1])
me_sphere.polygons.foreach_set('material_index', [0, 2, 0, 0, 0, 2, 0, 2, 0, 0, 0, 0, 0, 0, 0, 2, 0, 0, 0, 2, 0, 0, 0, 0, 0, 0, 0, 0, 0, 0, 2, 0, 0, 0, 2, 0, 0, 0, 0, 0, 0, 0, 0, 0, 0, 2, 0, 0, 0, 0, 0, 0, 0, 0, 0, 0, 0, 0, 0, 0, 0, 0, 0, 0, 0, 0, 0, 0, 0, 0, 0, 0, 0, 0, 0, 0, 0, 0, 0, 0, 0, 0, 0, 0, 0, 0, 0, 0, 0, 0, 0, 0, 0, 0, 0, 0, 0, 0, 0, 0, 0, 0, 0, 0, 0, 0, 0, 0, 0, 0, 0, 0, 0, 0, 0, 0, 0, 0, 1, 0, 0, 0, 0, 0, 0, 0, 0, 1, 0, 2, 0, 0, 0, 2, 0, 2, 0, 0, 0, 0, 0, 0, 0, 2, 0, 0, 0, 2, 0, 0, 0, 0, 0, 0, 0, 0, 0, 0, 2, 0, 0, 0, 2, 0, 0, 0, 0, 0, 0, 0, 0, 0, 0, 2, 0, 0, 0, 0, 0, 0, 0, 0, 0, 0, 0, 0, 0, 0, 0, 0, 0, 0, 0, 0, 0, 0, 0, 0, 0, 0, 0, 0, 0, 0, 0, 0, 0, 0, 0, 0, 0, 0, 0, 0, 0, 0, 0, 0, 0, 0, 0, 0, 0, 0, 0, 0, 0, 0, 0, 0, 0, 0, 0, 0, 0, 0, 0, 0, 0, 0, 0, 0, 0, 0, 0, 0, 1, 0, 0, 0, 0, 0, 0, 0, 0, 1, 0, 2, 0, 0, 0, 2, 0, 2, 0, 0, 0, 0, 0, 0, 0, 2, 0, 0, 0, 2, 0, 0, 0, 0, 0, 0, 0, 0, 0, 0, 2, 0, 0, 0, 2, 0, 0, 0, 0, 0, 0, 0, 0, 0, 0, 2, 0, 0, 0, 0, 0, 0, 0, 0, 0, 0, 0, 0, 0, 0, 0, 0, 0, 0, 0, 0, 0, 0, 0, 0, 0, 0, 0, 0, 0, 0, 0, 0, 0, 0, 0, 0, 0, 0, 0, 0, 0, 0, 0, 0, 0, 0, 0, 0, 0, 0, 0, 0, 0, 0, 0, 0, 0, 0, 0, 0, 0, 0, 0, 0, 0, 0, 0, 0, 0, 0, 0, 0, 1, 0, 0, 0, 0, 0, 0, 0, 0, 1, 0, 2, 0, 0, 0, 2, 0, 2, 0, 0, 0, 0, 0, 0, 0, 2, 0, 0, 0, 2, 0, 0, 0, 0, 0, 0, 0, 0, 0, 0, 2, 0, 0, 0, 2, 0, 0, 0, 0, 0, 0, 0, 0, 0, 0, 2, 0, 0, 0, 0, 0, 0, 0, 0, 0, 0, 0, 0, 0, 0, 0, 0, 0, 0, 0, 0, 0, 0, 0, 0, 0, 0, 0, 0, 0, 0, 0, 0, 0, 0, 0, 0, 0, 0, 0, 0, 0, 0, 0, 0, 0, 0, 0, 0, 0, 0, 0, 0, 0, 0, 0, 0, 0, 0, 0, 0, 0, 0, 0, 0, 0, 0, 0, 0, 0, 0, 0, 0, 1, 0, 0, 0, 0, 0, 0, 0, 0, 1, 0])
_k = set([(13, 14), (13, 98), (14, 99), (51, 56), (51, 177), (56, 62), (62, 63), (63, 64), (97, 98), (97, 228), (107, 108), (107, 254), (108, 255), (139, 140), (139, 230), (140, 231), (177, 182), (182, 187), (187, 193), (193, 194), (194, 195), (228, 229), (229, 230), (246, 247), (246, 254), (247, 255), (277, 278), (277, 378), (278, 379), (323, 328), (323, 471), (328, 334), (334, 335), (335, 336), (377, 378), (377, 531), (379, 541), (388, 389), (388, 561), (389, 562), (425, 426), (425, 533), (426, 534), (471, 476), (476, 481), (481, 487), (487, 488), (488, 489), (531, 532), (532, 533), (534, 541), (551, 552), (551, 561), (552, 562)])
me_sphere.attributes.new('sharp_edge', 'BOOLEAN', 'EDGE').data.foreach_set('value', [ (min(e.vertices), max(e.vertices)) in _k for e in me_sphere.edges])
_uv = me_sphere.uv_layers.new(name='UVMap')
_uv.uv.foreach_set('vector', [-1.137, -0.5683, -1.305, -0.6785, -1.085, -0.7806, 0.1231, 0.0, 0.1289, 0.0, 0.1289, 1.0, 0.1231, 1.0, 0.538, 0.8598, 0.525, 0.7355, 0.5711, 0.7259, 0.6078, 0.8454, 0.5516, 0.9902, 0.538, 0.8598, 0.6078, 0.8454, 0.6459, 0.9714, -1.466, -0.6989, -1.466, -0.8789, -1.353, -0.8848, -1.392, -0.6989, 0.1961, 0.0, 0.2042, 0.0, 0.2042, 1.0, 0.1961, 1.0, 0.525, 0.7355, 0.5124, 0.615, 0.5354, 0.6102, 0.5711, 0.7259, 0.1088, 0.0, 0.1163, 0.0, 0.1163, 1.0, 0.1088, 1.0, 0.5711, 0.7259, 0.5354, 0.6102, 0.557, 0.6011, 0.6145, 0.7075, 0.6078, 0.8454, 0.5711, 0.7259, 0.6145, 0.7075, 0.6736, 0.8178, 0.6459, 0.9714, 0.6078, 0.8454, 0.6736, 0.8178, 0.7354, 0.9347, -1.392, -0.6989, -1.353, -0.8848, -1.241, -0.9025, -1.305, -0.6785, 0.6736, 0.8178, 0.6145, 0.7075, 0.6536, 0.6811, 0.733, 0.778, 0.7354, 0.9347, 0.6736, 0.8178, 0.733, 0.778, 0.8166, 0.8811, -1.305, -0.6785, -1.241, -0.9025, -1.131, -0.93, -1.085, -0.7806, 0.1008, 0.0, 0.1088, 0.0, 0.1088, 1.0, 0.1008, 1.0, 0.6145, 0.7075, 0.557, 0.6011, 0.5764, 0.588, 0.6536, 0.6811, -1.053, -0.467, -1.137, -0.5683, -0.9098, -0.6848, -0.8506, -0.5472, -0.9989, -0.3294, -1.053, -0.467, -0.8506, -0.5472, -0.7885, -0.4047, 0.1886, 0.0, 0.1961, 0.0, 0.1961, 1.0, 0.1886, 1.0, 0.6536, 0.6811, 0.5764, 0.588, 0.5928, 0.5713, 0.6867, 0.6476, 0.733, 0.778, 0.6536, 0.6811, 0.6867, 0.6476, 0.7837, 0.7273, 0.8166, 0.8811, 0.733, 0.778, 0.7837, 0.7273, 0.8861, 0.8125, -1.085, -0.7806, -1.131, -0.93, -1.025, -0.967, -0.9669, -0.8236, -1.137, -0.5683, -1.085, -0.7806, -0.9669, -0.8236, -0.9098, -0.6848, 0.8861, 0.8125, 0.7837, 0.7273, 0.8236, 0.6675, 0.9411, 0.7313, -0.9669, -0.8236, -1.025, -0.967, -0.9232, -1.013, -0.8532, -0.876, -0.9098, -0.6848, -0.9669, -0.8236, -0.8532, -0.876, -0.7853, -0.7433, -0.8506, -0.5472, -0.9098, -0.6848, -0.7853, -0.7433, -0.7171, -0.6104, -0.7885, -0.4047, -0.8506, -0.5472, -0.7171, -0.6104, -0.6457, -0.4735, 0.2042, 0.0, 0.2123, 0.0, 0.2123, 1.0, 0.2042, 1.0, 0.6867, 0.6476, 0.5928, 0.5713, 0.6057, 0.5517, 0.7127, 0.6083, 0.7837, 0.7273, 0.6867, 0.6476, 0.7127, 0.6083, 0.8236, 0.6675, -0.6457, -0.4735, -0.7171, -0.6104, -0.5883, -0.6827, -0.5085, -0.551, 0.1818, 0.0, 0.1886, 0.0, 0.1886, 1.0, 0.1818, 1.0, 0.7127, 0.6083, 0.6057, 0.5517, 0.6146, 0.53, 0.7305, 0.5645, 0.8236, 0.6675, 0.7127, 0.6083, 0.7305, 0.5645, 0.851, 0.6009, 0.9411, 0.7313, 0.8236, 0.6675, 0.851, 0.6009, 0.9793, 0.6405, -0.8532, -0.876, -0.9232, -1.013, -0.8267, -1.067, -0.7447, -0.9379, -0.7853, -0.7433, -0.8532, -0.876, -0.7447, -0.9379, -0.6659, -0.8109, -0.7171, -0.6104, -0.7853, -0.7433, -0.6659, -0.8109, -0.5883, -0.6827, -0.7447, -0.9379, -0.8267, -1.067, -0.7362, -1.13, -0.6417, -1.009, -0.6659, -0.8109, -0.7447, -0.9379, -0.6417, -1.009, -0.5511, -0.8883, -0.5883, -0.6827, -0.6659, -0.8109, -0.5511, -0.8883, -0.4634, -0.7639, -0.5085, -0.551, -0.5883, -0.6827, -0.4634, -0.7639, -0.3766, -0.636, 0.1163, 0.0, 0.1231, 0.0, 0.1231, 1.0, 0.1163, 1.0, 0.7305, 0.5645, 0.6146, 0.53, 0.619, 0.5069, 0.7394, 0.5182, 0.851, 0.6009, 0.7305, 0.5645, 0.7394, 0.5182, 0.8648, 0.5301, 0.9793, 0.6405, 0.851, 0.6009, 0.8648, 0.5301, 0.999, 0.5434, 0.7394, 0.5182, 0.619, 0.5069, 0.6188, 0.4835, 0.7389, 0.471, 0.8648, 0.5301, 0.7394, 0.5182, 0.7389, 0.471, 0.8641, 0.4578, 0.999, 0.5434, 0.8648, 0.5301, 0.8641, 0.4578, 0.999, 0.4437, -0.6417, -1.009, -0.7362, -1.13, -0.6535, -1.202, -0.5444, -1.092, -0.5511, -0.8883, -0.6417, -1.009, -0.5444, -1.092, -0.4397, -0.9764, -0.4634, -0.7639, -0.5511, -0.8883, -0.4397, -0.9764, -0.3408, -0.8543, -0.3766, -0.636, -0.4634, -0.7639, -0.3408, -0.8543, -0.2478, -0.7271, 1.944, -1.329, 1.782, -1.417, 1.96, -1.531, 1.348, -1.839, 1.32, -1.844, 1.363, -1.984, 1.777, -1.825, 1.735, -1.756, 1.615, -1.837, 1.641, -1.887, 1.908, -1.754, 1.85, -1.668, 1.735, -1.756, 1.777, -1.825, 2.03, -1.679, 1.991, -1.615, 1.85, -1.668, 1.908, -1.754, 1.502, -1.939, 1.49, -1.913, 1.363, -1.984, 1.641, -1.887, 1.615, -1.837, 1.49, -1.913, 1.502, -1.939, 1.49, -1.913, 1.474, -1.89, 1.363, -1.984, 1.615, -1.837, 1.581, -1.794, 1.474, -1.89, 1.49, -1.913, 1.735, -1.756, 1.683, -1.695, 1.581, -1.794, 1.615, -1.837, 1.85, -1.668, 1.781, -1.594, 1.683, -1.695, 1.735, -1.756, 1.991, -1.615, 1.96, -1.531, 1.781, -1.594, 1.85, -1.668, 1.683, -1.695, 1.624, -1.645, 1.54, -1.757, 1.581, -1.794, 1.781, -1.594, 1.704, -1.532, 1.624, -1.645, 1.683, -1.695, 1.96, -1.531, 1.782, -1.417, 1.704, -1.532, 1.781, -1.594, 1.474, -1.89, 1.453, -1.871, 1.363, -1.984, 1.581, -1.794, 1.54, -1.757, 1.453, -1.871, 1.474, -1.89, 1.965, -1.197, 1.801, -1.107, 1.742, -1.236, 1.944, -1.329, 2.03, -1.058, 1.861, -0.9701, 1.801, -1.107, 1.965, -1.197, 1.453, -1.871, 1.43, -1.855, 1.363, -1.984, 1.54, -1.757, 1.495, -1.729, 1.43, -1.855, 1.453, -1.871, 1.624, -1.645, 1.558, -1.605, 1.495, -1.729, 1.54, -1.757, 1.704, -1.532, 1.62, -1.483, 1.558, -1.605, 1.624, -1.645, 1.782, -1.417, 1.681, -1.36, 1.62, -1.483, 1.704, -1.532, 1.944, -1.329, 1.742, -1.236, 1.681, -1.36, 1.782, -1.417, 1.62, -1.483, 1.531, -1.445, 1.487, -1.576, 1.558, -1.605, 1.681, -1.36, 1.576, -1.316, 1.531, -1.445, 1.62, -1.483, 1.742, -1.236, 1.622, -1.187, 1.576, -1.316, 1.681, -1.36, 1.801, -1.107, 1.67, -1.054, 1.622, -1.187, 1.742, -1.236, 1.861, -0.9701, 1.719, -0.9141, 1.67, -1.054, 1.801, -1.107, 1.43, -1.855, 1.404, -1.845, 1.363, -1.984, 1.495, -1.729, 1.445, -1.708, 1.404, -1.845, 1.43, -1.855, 1.558, -1.605, 1.487, -1.576, 1.445, -1.708, 1.495, -1.729, 1.719, -0.9141, 1.574, -0.8689, 1.535, -1.012, 1.67, -1.054, 1.404, -1.845, 1.376, -1.839, 1.363, -1.984, 1.445, -1.708, 1.392, -1.697, 1.376, -1.839, 1.404, -1.845, 1.487, -1.576, 1.412, -1.557, 1.392, -1.697, 1.445, -1.708, 1.531, -1.445, 1.437, -1.42, 1.412, -1.557, 1.487, -1.576, 1.576, -1.316, 1.466, -1.285, 1.437, -1.42, 1.531, -1.445, 1.622, -1.187, 1.499, -1.149, 1.466, -1.285, 1.576, -1.316, 1.67, -1.054, 1.535, -1.012, 1.499, -1.149, 1.622, -1.187, 1.466, -1.285, 1.35, -1.266, 1.338, -1.408, 1.437, -1.42, 1.499, -1.149, 1.37, -1.123, 1.35, -1.266, 1.466, -1.285, 1.535, -1.012, 1.396, -0.9796, 1.37, -1.123, 1.499, -1.149, 1.574, -0.8689, 1.427, -0.8336, 1.396, -0.9796, 1.535, -1.012, 1.376, -1.839, 1.348, -1.839, 1.363, -1.984, 1.392, -1.697, 1.337, -1.695, 1.348, -1.839, 1.376, -1.839, 1.412, -1.557, 1.334, -1.551, 1.337, -1.695, 1.392, -1.697, 1.437, -1.42, 1.338, -1.408, 1.334, -1.551, 1.412, -1.557, 1.337, -1.695, 1.282, -1.702, 1.32, -1.844, 1.348, -1.839, 1.334, -1.551, 1.253, -1.557, 1.282, -1.702, 1.337, -1.695, 1.338, -1.408, 1.234, -1.409, 1.253, -1.557, 1.334, -1.551, 1.35, -1.266, 1.228, -1.259, 1.234, -1.409, 1.338, -1.408, 1.37, -1.123, 1.233, -1.108, 1.228, -1.259, 1.35, -1.266, 1.396, -0.9796, 1.25, -0.9561, 1.233, -1.108, 1.37, -1.123, 1.427, -0.8336, 1.276, -0.8053, 1.25, -0.9561, 1.396, -0.9796, 2.861, 0.6275, 2.861, 0.7545, 2.818, 0.7536, 2.818, 0.6256, 2.861, 0.9459, 2.861, 1.032, 2.816, 1.032, 2.816, 0.9459, 2.862, 0.4841, 2.861, 0.6275, 2.818, 0.6256, 2.817, 0.4838, 2.861, 0.7545, 2.861, 0.9459, 2.816, 0.9459, 2.818, 0.7536, 2.861, 1.032, 2.861, 1.103, 2.816, 1.103, 2.816, 1.032, 0.4814, 1.112, 0.4814, 1.265, 0.3272, 1.265, 0.3272, 1.112, 0.3272, 0.6374, 0.3272, 0.4838, 0.4814, 0.4838, 0.4814, 0.6374, 0.8205, 0.001159, 0.9988, 0.001159, 0.9988, 0.3205, 0.8205, 0.3205, 2.284, 2.306, 2.284, 2.78, 1.639, 2.78, 1.639, 2.306, -0.7106, 1.112, -0.3503, 1.112, -0.3503, 1.265, -0.7106, 1.265, 0.173, 1.112, 0.173, 1.265, 0.01888, 1.265, 0.01888, 1.112, 0.01888, 0.6374, 0.01888, 0.4838, 0.173, 0.4838, 0.173, 0.6374, -0.7106, 0.4838, -0.3503, 0.4838, -0.3503, 0.6374, -0.7106, 0.6374, 2.782, -0.6942, 2.422, -0.6942, 2.422, -1.339, 2.782, -1.339, 0.3272, 1.112, 0.3272, 1.265, 0.173, 1.265, 0.173, 1.112, 0.173, 0.6374, 0.173, 0.4838, 0.3272, 0.4838, 0.3272, 0.6374, 0.01888, 1.112, 0.01888, 1.265, -0.1353, 1.265, -0.1353, 1.112, -0.1353, 0.6374, -0.1353, 0.4838, 0.01888, 0.4838, 0.01888, 0.6374, -0.1353, 1.112, -0.1353, 1.265, -0.3503, 1.265, -0.3503, 1.112, -0.3503, 0.6374, -0.3503, 0.4838, -0.1353, 0.4838, -0.1353, 0.6374, 0.3205, 0.001159, 0.3914, 0.008142, 0.4595, 0.02882, 0.5224, 0.06241, 0.5774, 0.1076, 0.6177, 0.1862, 0.6398, 0.1862, 0.6398, 0.3646, 0.6177, 0.3646, 0.5774, 0.3646, 0.5224, 0.3646, 0.4595, 0.3646, 0.3914, 0.3646, 0.3205, 0.3646, -1.795, -0.5683, -1.847, -0.7806, -1.628, -0.6785, 0.01257, 0.0, 0.01257, 1.0, 0.005779, 1.0, 0.005779, 0.0, 0.538, 0.8598, 0.4667, 0.8601, 0.4779, 0.7356, 0.525, 0.7355, 0.5516, 0.9902, 0.4554, 0.9913, 0.4667, 0.8601, 0.538, 0.8598, -1.466, -0.6989, -1.541, -0.6989, -1.58, -0.8848, -1.466, -0.8789, 0.2279, 0.0, 0.2279, 1.0, 0.2203, 1.0, 0.2203, 0.0, 0.525, 0.7355, 0.4779, 0.7356, 0.489, 0.6151, 0.5124, 0.615, 0.02814, 0.0, 0.02814, 1.0, 0.02012, 1.0, 0.02012, 0.0, 0.4779, 0.7356, 0.4316, 0.7266, 0.4659, 0.6106, 0.489, 0.6151, 0.4667, 0.8601, 0.3966, 0.8467, 0.4316, 0.7266, 0.4779, 0.7356, 0.4554, 0.9913, 0.3602, 0.9738, 0.3966, 0.8467, 0.4667, 0.8601, -1.541, -0.6989, -1.628, -0.6785, -1.692, -0.9025, -1.58, -0.8848, 0.3966, 0.8467, 0.3302, 0.82, 0.388, 0.7089, 0.4316, 0.7266, 0.3602, 0.9738, 0.2698, 0.9382, 0.3302, 0.82, 0.3966, 0.8467, -1.628, -0.6785, -1.847, -0.7806, -1.802, -0.93, -1.692, -0.9025, 0.03631, 0.0, 0.03631, 1.0, 0.02814, 1.0, 0.02814, 0.0, 0.4316, 0.7266, 0.388, 0.7089, 0.4442, 0.6017, 0.4659, 0.6106, -1.88, -0.467, -2.082, -0.5472, -2.022, -0.6848, -1.795, -0.5683, -1.933, -0.3294, -2.144, -0.4047, -2.082, -0.5472, -1.88, -0.467, 0.2347, 0.0, 0.2347, 1.0, 0.2279, 1.0, 0.2279, 0.0, 0.388, 0.7089, 0.3486, 0.6829, 0.4247, 0.5888, 0.4442, 0.6017, 0.3302, 0.82, 0.2702, 0.7809, 0.3486, 0.6829, 0.388, 0.7089, 0.2698, 0.9382, 0.1876, 0.8854, 0.2702, 0.7809, 0.3302, 0.82, -1.847, -0.7806, -1.965, -0.8236, -1.907, -0.967, -1.802, -0.93, -1.795, -0.5683, -2.022, -0.6848, -1.965, -0.8236, -1.847, -0.7806, 0.1876, 0.8854, 0.117, 0.8173, 0.2188, 0.7306, 0.2702, 0.7809, -1.965, -0.8236, -2.079, -0.876, -2.009, -1.013, -1.907, -0.967, -2.022, -0.6848, -2.147, -0.7433, -2.079, -0.876, -1.965, -0.8236, -2.082, -0.5472, -2.215, -0.6104, -2.147, -0.7433, -2.022, -0.6848, -2.144, -0.4047, -2.287, -0.4735, -2.215, -0.6104, -2.082, -0.5472, 0.2203, 0.0, 0.2203, 1.0, 0.2123, 1.0, 0.2123, 0.0, 0.3486, 0.6829, 0.315, 0.6498, 0.408, 0.5723, 0.4247, 0.5888, 0.2702, 0.7809, 0.2188, 0.7306, 0.315, 0.6498, 0.3486, 0.6829, -2.287, -0.4735, -2.424, -0.551, -2.344, -0.6827, -2.215, -0.6104, 0.005779, 0.0, 0.005779, 1.0, 0.0, 1.0, 8.941e-08, 0.0, 0.315, 0.6498, 0.2886, 0.6107, 0.3949, 0.5529, 0.408, 0.5723, 0.2188, 0.7306, 0.1782, 0.6712, 0.2886, 0.6107, 0.315, 0.6498, 0.117, 0.8173, 0.06091, 0.7364, 0.1782, 0.6712, 0.2188, 0.7306, -2.079, -0.876, -2.188, -0.9379, -2.106, -1.067, -2.009, -1.013, -2.147, -0.7433, -2.266, -0.8109, -2.188, -0.9379, -2.079, -0.876, -2.215, -0.6104, -2.344, -0.6827, -2.266, -0.8109, -2.147, -0.7433, -2.188, -0.9379, -2.291, -1.009, -2.196, -1.13, -2.106, -1.067, -2.266, -0.8109, -2.381, -0.8883, -2.291, -1.009, -2.188, -0.9379, -2.344, -0.6827, -2.469, -0.7639, -2.381, -0.8883, -2.266, -0.8109, -2.424, -0.551, -2.556, -0.636, -2.469, -0.7639, -2.344, -0.6827, 0.02012, 0.0, 0.02012, 1.0, 0.01257, 1.0, 0.01257, 0.0, 0.2886, 0.6107, 0.2703, 0.5671, 0.3858, 0.5313, 0.3949, 0.5529, 0.1782, 0.6712, 0.1501, 0.6047, 0.2703, 0.5671, 0.2886, 0.6107, 0.06091, 0.7364, 0.0216, 0.6455, 0.1501, 0.6047, 0.1782, 0.6712, 0.2703, 0.5671, 0.261, 0.5209, 0.3812, 0.5083, 0.3858, 0.5313, 0.1501, 0.6047, 0.1359, 0.5339, 0.261, 0.5209, 0.2703, 0.5671, 0.0216, 0.6455, 0.0009942, 0.5479, 0.1359, 0.5339, 0.1501, 0.6047, -2.291, -1.009, -2.388, -1.092, -2.279, -1.202, -2.196, -1.13, -2.381, -0.8883, -2.493, -0.9764, -2.388, -1.092, -2.291, -1.009, -2.469, -0.7639, -2.591, -0.8543, -2.493, -0.9764, -2.381, -0.8883, -2.556, -0.636, -2.685, -0.7271, -2.591, -0.8543, -2.469, -0.7639, 1.229, 1.007, 1.245, 1.209, 1.067, 1.096, 0.6328, 1.518, 0.6479, 1.663, 0.6048, 1.523, 1.062, 1.504, 0.9261, 1.566, 0.8999, 1.516, 1.02, 1.434, 1.193, 1.433, 1.062, 1.504, 1.02, 1.434, 1.135, 1.347, 1.315, 1.357, 1.193, 1.433, 1.135, 1.347, 1.276, 1.294, 0.7874, 1.617, 0.6479, 1.663, 0.7754, 1.591, 0.9261, 1.566, 0.7874, 1.617, 0.7754, 1.591, 0.8999, 1.516, 0.7754, 1.591, 0.6479, 1.663, 0.7588, 1.568, 0.8999, 1.516, 0.7754, 1.591, 0.7588, 1.568, 0.8659, 1.472, 1.02, 1.434, 0.8999, 1.516, 0.8659, 1.472, 0.9681, 1.374, 1.135, 1.347, 1.02, 1.434, 0.9681, 1.374, 1.066, 1.272, 1.276, 1.294, 1.135, 1.347, 1.066, 1.272, 1.245, 1.209, 0.9681, 1.374, 0.8659, 1.472, 0.8256, 1.436, 0.9088, 1.323, 1.066, 1.272, 0.9681, 1.374, 0.9088, 1.323, 0.989, 1.211, 1.245, 1.209, 1.066, 1.272, 0.989, 1.211, 1.067, 1.096, 0.7588, 1.568, 0.6479, 1.663, 0.7383, 1.549, 0.8659, 1.472, 0.7588, 1.568, 0.7383, 1.549, 0.8256, 1.436, 1.25, 0.8751, 1.229, 1.007, 1.027, 0.9141, 1.086, 0.7851, 1.315, 0.736, 1.25, 0.8751, 1.086, 0.7851, 1.146, 0.6486, 0.7383, 1.549, 0.6479, 1.663, 0.7147, 1.534, 0.8256, 1.436, 0.7383, 1.549, 0.7147, 1.534, 0.7799, 1.407, 0.9088, 1.323, 0.8256, 1.436, 0.7799, 1.407, 0.8432, 1.283, 0.989, 1.211, 0.9088, 1.323, 0.8432, 1.283, 0.9052, 1.161, 1.067, 1.096, 0.989, 1.211, 0.9052, 1.161, 0.9664, 1.039, 1.229, 1.007, 1.067, 1.096, 0.9664, 1.039, 1.027, 0.9141, 0.9052, 1.161, 0.8432, 1.283, 0.7723, 1.254, 0.816, 1.124, 0.9664, 1.039, 0.9052, 1.161, 0.816, 1.124, 0.861, 0.995, 1.027, 0.9141, 0.9664, 1.039, 0.861, 0.995, 0.9074, 0.8652, 1.086, 0.7851, 1.027, 0.9141, 0.9074, 0.8652, 0.9552, 0.7323, 1.146, 0.6486, 1.086, 0.7851, 0.9552, 0.7323, 1.004, 0.5926, 0.7147, 1.534, 0.6479, 1.663, 0.6887, 1.523, 0.7799, 1.407, 0.7147, 1.534, 0.6887, 1.523, 0.73, 1.387, 0.8432, 1.283, 0.7799, 1.407, 0.73, 1.387, 0.7723, 1.254, 1.004, 0.5926, 0.9552, 0.7323, 0.8204, 0.6902, 0.8592, 0.5475, 0.6887, 1.523, 0.6479, 1.663, 0.6611, 1.518, 0.73, 1.387, 0.6887, 1.523, 0.6611, 1.518, 0.6771, 1.375, 0.7723, 1.254, 0.73, 1.387, 0.6771, 1.375, 0.6972, 1.236, 0.816, 1.124, 0.7723, 1.254, 0.6972, 1.236, 0.7218, 1.099, 0.861, 0.995, 0.816, 1.124, 0.7218, 1.099, 0.7508, 0.9635, 0.9074, 0.8652, 0.861, 0.995, 0.7508, 0.9635, 0.7837, 0.8279, 0.9552, 0.7323, 0.9074, 0.8652, 0.7837, 0.8279, 0.8204, 0.6902, 0.7508, 0.9635, 0.7218, 1.099, 0.6229, 1.087, 0.635, 0.9442, 0.7837, 0.8279, 0.7508, 0.9635, 0.635, 0.9442, 0.6547, 0.8018, 0.8204, 0.6902, 0.7837, 0.8279, 0.6547, 0.8018, 0.6809, 0.6581, 0.8592, 0.5475, 0.8204, 0.6902, 0.6809, 0.6581, 0.7116, 0.5121, 0.6611, 1.518, 0.6479, 1.663, 0.6328, 1.518, 0.6771, 1.375, 0.6611, 1.518, 0.6328, 1.518, 0.6223, 1.373, 0.6972, 1.236, 0.6771, 1.375, 0.6223, 1.373, 0.6187, 1.23, 0.7218, 1.099, 0.6972, 1.236, 0.6187, 1.23, 0.6229, 1.087, 0.6223, 1.373, 0.6328, 1.518, 0.6048, 1.523, 0.567, 1.381, 0.6187, 1.23, 0.6223, 1.373, 0.567, 1.381, 0.5378, 1.236, 0.6229, 1.087, 0.6187, 1.23, 0.5378, 1.236, 0.5194, 1.088, 0.635, 0.9442, 0.6229, 1.087, 0.5194, 1.088, 0.5128, 0.9377, 0.6547, 0.8018, 0.635, 0.9442, 0.5128, 0.9377, 0.5184, 0.7862, 0.6809, 0.6581, 0.6547, 0.8018, 0.5184, 0.7862, 0.5354, 0.6346, 0.7116, 0.5121, 0.6809, 0.6581, 0.5354, 0.6346, 0.5611, 0.4838, 2.861, 1.579, 2.818, 1.581, 2.818, 1.453, 2.861, 1.452, 2.861, 1.261, 2.816, 1.261, 2.816, 1.175, 2.861, 1.175, 2.862, 1.723, 2.817, 1.723, 2.818, 1.581, 2.861, 1.579, 2.861, 1.452, 2.818, 1.453, 2.816, 1.261, 2.861, 1.261, 2.861, 1.175, 2.816, 1.175, 2.816, 1.103, 2.861, 1.103, -1.903, 1.112, -1.903, 0.6374, -1.903, 0.4838, -1.749, 0.4838, -1.749, 0.6374, -1.749, 1.112, -1.749, 1.265, -1.903, 1.265, 0.8205, 0.001159, 0.8205, 0.3205, 0.6421, 0.3205, 0.6421, 0.001159, 2.284, 2.274, 1.639, 2.274, 1.639, 1.8, 2.284, 1.8, -0.7106, 1.112, -0.7106, 1.265, -1.071, 1.265, -1.071, 1.112, -1.594, 1.112, -1.594, 0.6374, -1.594, 0.4838, -1.44, 0.4838, -1.44, 0.6374, -1.44, 1.112, -1.44, 1.265, -1.594, 1.265, -0.7106, 0.4838, -0.7106, 0.6374, -1.071, 0.6374, -1.071, 0.4838, 2.062, -0.6942, 2.062, -1.339, 2.422, -1.339, 2.422, -0.6942, -1.749, 1.112, -1.749, 0.6374, -1.749, 0.4838, -1.594, 0.4838, -1.594, 0.6374, -1.594, 1.112, -1.594, 1.265, -1.749, 1.265, -1.44, 1.112, -1.44, 0.6374, -1.44, 0.4838, -1.286, 0.4838, -1.286, 0.6374, -1.286, 1.112, -1.286, 1.265, -1.44, 1.265, -1.286, 1.112, -1.286, 0.6374, -1.286, 0.4838, -1.071, 0.4838, -1.071, 0.6374, -1.071, 1.112, -1.071, 1.265, -1.286, 1.265, 0.3205, 0.728, 0.3205, 0.3646, 0.3914, 0.3646, 0.4595, 0.3646, 0.5224, 0.3646, 0.5774, 0.3646, 0.6177, 0.3646, 0.6398, 0.3646, 0.6398, 0.543, 0.6177, 0.543, 0.5774, 0.6216, 0.5224, 0.6668, 0.4595, 0.7004, 0.3914, 0.721, -0.8909, -0.5683, -0.9425, -0.7806, -0.7233, -0.6785, 0.07702, 0.0, 0.07702, 1.0, 0.07023, 1.0, 0.07023, 0.0, 0.462, 0.1324, 0.5332, 0.1321, 0.522, 0.2565, 0.475, 0.2566, 0.4484, 0.002107, 0.5444, 0.0009942, 0.5332, 0.1321, 0.462, 0.1324, -0.5617, -0.6989, -0.6362, -0.6989, -0.6751, -0.8848, -0.5617, -0.8789, 0.175, 0.0, 0.175, 1.0, 0.1674, 1.0, 0.1674, 0.0, 0.475, 0.2566, 0.522, 0.2565, 0.511, 0.377, 0.4875, 0.3771, 0.09259, 0.0, 0.09259, 1.0, 0.08457, 1.0, 0.08457, 0.0, 0.522, 0.2565, 0.5683, 0.2654, 0.534, 0.3814, 0.511, 0.377, 0.5332, 0.1321, 0.6032, 0.1454, 0.5683, 0.2654, 0.522, 0.2565, 0.5444, 0.0009942, 0.6395, 0.01836, 0.6032, 0.1454, 0.5332, 0.1321, -0.6362, -0.6989, -0.7233, -0.6785, -0.7872, -0.9025, -0.6751, -0.8848, 0.6032, 0.1454, 0.6695, 0.172, 0.6119, 0.2831, 0.5683, 0.2654, 0.6395, 0.01836, 0.7298, 0.05391, 0.6695, 0.172, 0.6032, 0.1454, -0.7233, -0.6785, -0.9425, -0.7806, -0.8972, -0.93, -0.7872, -0.9025, 0.1008, 0.0, 0.1008, 1.0, 0.09259, 1.0, 0.09259, 0.0, 0.5683, 0.2654, 0.6119, 0.2831, 0.5557, 0.3902, 0.534, 0.3814, -0.9753, -0.467, -1.177, -0.5472, -1.118, -0.6848, -0.8909, -0.5683, -1.029, -0.3294, -1.239, -0.4047, -1.177, -0.5472, -0.9753, -0.467, 0.1818, 0.0, 0.1818, 1.0, 0.175, 1.0, 0.175, 0.0, 0.6119, 0.2831, 0.6513, 0.309, 0.5753, 0.4031, 0.5557, 0.3902, 0.6695, 0.172, 0.7296, 0.2111, 0.6513, 0.309, 0.6119, 0.2831, 0.7298, 0.05391, 0.812, 0.1065, 0.7296, 0.2111, 0.6695, 0.172, -0.9425, -0.7806, -1.061, -0.8236, -1.003, -0.967, -0.8972, -0.93, -0.8909, -0.5683, -1.118, -0.6848, -1.061, -0.8236, -0.9425, -0.7806, 0.812, 0.1065, 0.8826, 0.1745, 0.7809, 0.2612, 0.7296, 0.2111, -1.061, -0.8236, -1.175, -0.876, -1.105, -1.013, -1.003, -0.967, -1.118, -0.6848, -1.243, -0.7433, -1.175, -0.876, -1.061, -0.8236, -1.177, -0.5472, -1.311, -0.6104, -1.243, -0.7433, -1.118, -0.6848, -1.239, -0.4047, -1.382, -0.4735, -1.311, -0.6104, -1.177, -0.5472, 0.1674, 0.0, 0.1674, 1.0, 0.1594, 1.0, 0.1594, 0.0, 0.6513, 0.309, 0.6849, 0.3421, 0.5919, 0.4196, 0.5753, 0.4031, 0.7296, 0.2111, 0.7809, 0.2612, 0.6849, 0.3421, 0.6513, 0.309, -1.382, -0.4735, -1.519, -0.551, -1.44, -0.6827, -1.311, -0.6104, 0.07023, 0.0, 0.07023, 1.0, 0.06445, 1.0, 0.06445, 0.0, 0.6849, 0.3421, 0.7113, 0.3812, 0.6051, 0.439, 0.5919, 0.4196, 0.7809, 0.2612, 0.8216, 0.3206, 0.7113, 0.3812, 0.6849, 0.3421, 0.8826, 0.1745, 0.9388, 0.2553, 0.8216, 0.3206, 0.7809, 0.2612, -1.175, -0.876, -1.283, -0.9379, -1.201, -1.067, -1.105, -1.013, -1.243, -0.7433, -1.362, -0.8109, -1.283, -0.9379, -1.175, -0.876, -1.311, -0.6104, -1.44, -0.6827, -1.362, -0.8109, -1.243, -0.7433, -1.283, -0.9379, -1.386, -1.009, -1.292, -1.13, -1.201, -1.067, -1.362, -0.8109, -1.477, -0.8883, -1.386, -1.009, -1.283, -0.9379, -1.44, -0.6827, -1.565, -0.7639, -1.477, -0.8883, -1.362, -0.8109, -1.519, -0.551, -1.651, -0.636, -1.565, -0.7639, -1.44, -0.6827, 0.08457, 0.0, 0.08457, 1.0, 0.07702, 1.0, 0.07702, 0.0, 0.7113, 0.3812, 0.7296, 0.4247, 0.6141, 0.4606, 0.6051, 0.439, 0.8216, 0.3206, 0.8498, 0.3871, 0.7296, 0.4247, 0.7113, 0.3812, 0.9388, 0.2553, 0.9783, 0.3461, 0.8498, 0.3871, 0.8216, 0.3206, 0.7296, 0.4247, 0.7389, 0.471, 0.6188, 0.4835, 0.6141, 0.4606, 0.8498, 0.3871, 0.8641, 0.4578, 0.7389, 0.471, 0.7296, 0.4247, 0.9783, 0.3461, 0.999, 0.4437, 0.8641, 0.4578, 0.8498, 0.3871, -1.386, -1.009, -1.483, -1.092, -1.374, -1.202, -1.292, -1.13, -1.477, -0.8883, -1.588, -0.9764, -1.483, -1.092, -1.386, -1.009, -1.565, -0.7639, -1.687, -0.8543, -1.588, -0.9764, -1.477, -0.8883, -1.651, -0.636, -1.78, -0.7271, -1.687, -0.8543, -1.565, -0.7639, 2.063, 1.007, 2.078, 1.209, 1.901, 1.096, 1.467, 1.518, 1.482, 1.663, 1.439, 1.523, 1.896, 1.504, 1.76, 1.566, 1.734, 1.516, 1.854, 1.434, 2.027, 1.433, 1.896, 1.504, 1.854, 1.434, 1.969, 1.347, 2.149, 1.357, 2.027, 1.433, 1.969, 1.347, 2.11, 1.294, 1.621, 1.617, 1.482, 1.663, 1.609, 1.591, 1.76, 1.566, 1.621, 1.617, 1.609, 1.591, 1.734, 1.516, 1.609, 1.591, 1.482, 1.663, 1.593, 1.568, 1.734, 1.516, 1.609, 1.591, 1.593, 1.568, 1.7, 1.472, 1.854, 1.434, 1.734, 1.516, 1.7, 1.472, 1.802, 1.374, 1.969, 1.347, 1.854, 1.434, 1.802, 1.374, 1.9, 1.272, 2.11, 1.294, 1.969, 1.347, 1.9, 1.272, 2.078, 1.209, 1.802, 1.374, 1.7, 1.472, 1.659, 1.436, 1.743, 1.323, 1.9, 1.272, 1.802, 1.374, 1.743, 1.323, 1.823, 1.211, 2.078, 1.209, 1.9, 1.272, 1.823, 1.211, 1.901, 1.096, 1.593, 1.568, 1.482, 1.663, 1.572, 1.549, 1.7, 1.472, 1.593, 1.568, 1.572, 1.549, 1.659, 1.436, 2.084, 0.8751, 2.063, 1.007, 1.861, 0.9141, 1.92, 0.7851, 2.149, 0.736, 2.084, 0.8751, 1.92, 0.7851, 1.98, 0.6486, 1.572, 1.549, 1.482, 1.663, 1.549, 1.534, 1.659, 1.436, 1.572, 1.549, 1.549, 1.534, 1.614, 1.407, 1.743, 1.323, 1.659, 1.436, 1.614, 1.407, 1.677, 1.283, 1.823, 1.211, 1.743, 1.323, 1.677, 1.283, 1.739, 1.161, 1.901, 1.096, 1.823, 1.211, 1.739, 1.161, 1.8, 1.039, 2.063, 1.007, 1.901, 1.096, 1.8, 1.039, 1.861, 0.9141, 1.739, 1.161, 1.677, 1.283, 1.606, 1.254, 1.65, 1.124, 1.8, 1.039, 1.739, 1.161, 1.65, 1.124, 1.695, 0.995, 1.861, 0.9141, 1.8, 1.039, 1.695, 0.995, 1.741, 0.8652, 1.92, 0.7851, 1.861, 0.9141, 1.741, 0.8652, 1.789, 0.7323, 1.98, 0.6486, 1.92, 0.7851, 1.789, 0.7323, 1.838, 0.5926, 1.549, 1.534, 1.482, 1.663, 1.523, 1.523, 1.614, 1.407, 1.549, 1.534, 1.523, 1.523, 1.564, 1.387, 1.677, 1.283, 1.614, 1.407, 1.564, 1.387, 1.606, 1.254, 1.838, 0.5926, 1.789, 0.7323, 1.654, 0.6902, 1.693, 0.5475, 1.523, 1.523, 1.482, 1.663, 1.495, 1.518, 1.564, 1.387, 1.523, 1.523, 1.495, 1.518, 1.511, 1.375, 1.606, 1.254, 1.564, 1.387, 1.511, 1.375, 1.531, 1.236, 1.65, 1.124, 1.606, 1.254, 1.531, 1.236, 1.556, 1.099, 1.695, 0.995, 1.65, 1.124, 1.556, 1.099, 1.585, 0.9635, 1.741, 0.8652, 1.695, 0.995, 1.585, 0.9635, 1.618, 0.8279, 1.789, 0.7323, 1.741, 0.8652, 1.618, 0.8279, 1.654, 0.6902, 1.585, 0.9635, 1.556, 1.099, 1.457, 1.087, 1.469, 0.9442, 1.618, 0.8279, 1.585, 0.9635, 1.469, 0.9442, 1.488, 0.8018, 1.654, 0.6902, 1.618, 0.8279, 1.488, 0.8018, 1.515, 0.6581, 1.693, 0.5475, 1.654, 0.6902, 1.515, 0.6581, 1.545, 0.5121, 1.495, 1.518, 1.482, 1.663, 1.467, 1.518, 1.511, 1.375, 1.495, 1.518, 1.467, 1.518, 1.456, 1.373, 1.531, 1.236, 1.511, 1.375, 1.456, 1.373, 1.453, 1.23, 1.556, 1.099, 1.531, 1.236, 1.453, 1.23, 1.457, 1.087, 1.456, 1.373, 1.467, 1.518, 1.439, 1.523, 1.401, 1.381, 1.453, 1.23, 1.456, 1.373, 1.401, 1.381, 1.372, 1.236, 1.457, 1.087, 1.453, 1.23, 1.372, 1.236, 1.353, 1.088, 1.469, 0.9442, 1.457, 1.087, 1.353, 1.088, 1.347, 0.9377, 1.488, 0.8018, 1.469, 0.9442, 1.347, 0.9377, 1.352, 0.7862, 1.515, 0.6581, 1.488, 0.8018, 1.352, 0.7862, 1.369, 0.6346, 1.545, 0.5121, 1.515, 0.6581, 1.369, 0.6346, 1.395, 0.4838, 2.858, -0.8888, 2.816, -0.8869, 2.816, -1.015, 2.858, -1.016, 2.858, -1.207, 2.814, -1.207, 2.814, -1.293, 2.858, -1.293, 2.859, -0.7454, 2.814, -0.7451, 2.816, -0.8869, 2.858, -0.8888, 2.858, -1.016, 2.816, -1.015, 2.814, -1.207, 2.858, -1.207, 2.858, -1.293, 2.814, -1.293, 2.814, -1.365, 2.858, -1.365, 0.4814, 1.45, 0.4814, 1.925, 0.4814, 2.078, 0.3272, 2.078, 0.3272, 1.925, 0.3272, 1.45, 0.3272, 1.297, 0.4814, 1.297, 0.8205, 0.6398, 0.8205, 0.3205, 0.9988, 0.3205, 0.9988, 0.6398, 0.9938, 2.306, 1.639, 2.306, 1.639, 2.78, 0.9938, 2.78, -0.7106, 1.45, -0.7106, 1.297, -0.3503, 1.297, -0.3503, 1.45, 0.173, 1.45, 0.173, 1.925, 0.173, 2.078, 0.01888, 2.078, 0.01888, 1.925, 0.01888, 1.45, 0.01888, 1.297, 0.173, 1.297, -0.7106, 2.078, -0.7106, 1.925, -0.3503, 1.925, -0.3503, 2.078, 2.782, -1.984, 2.782, -1.339, 2.422, -1.339, 2.422, -1.984, 0.3272, 1.45, 0.3272, 1.925, 0.3272, 2.078, 0.173, 2.078, 0.173, 1.925, 0.173, 1.45, 0.173, 1.297, 0.3272, 1.297, 0.01888, 1.45, 0.01888, 1.925, 0.01888, 2.078, -0.1353, 2.078, -0.1353, 1.925, -0.1353, 1.45, -0.1353, 1.297, 0.01888, 1.297, -0.1353, 1.45, -0.1353, 1.925, -0.1353, 2.078, -0.3503, 2.078, -0.3503, 1.925, -0.3503, 1.45, -0.3503, 1.297, -0.1353, 1.297, 0.3205, 0.001159, 0.3205, 0.3646, 0.2496, 0.3646, 0.1814, 0.3646, 0.1186, 0.3646, 0.06348, 0.3646, 0.02327, 0.3646, 0.001159, 0.3646, 0.001159, 0.1862, 0.02327, 0.1862, 0.06348, 0.1076, 0.1186, 0.06241, 0.1814, 0.02882, 0.2496, 0.008142, -0.2326, -0.5683, -0.4001, -0.6785, -0.181, -0.7806, 0.05867, 0.0, 0.06445, 0.0, 0.06445, 1.0, 0.05867, 1.0, 0.462, 0.1324, 0.475, 0.2566, 0.4289, 0.2662, 0.3922, 0.1468, 0.4484, 0.002107, 0.462, 0.1324, 0.3922, 0.1468, 0.3541, 0.02089, -0.5617, -0.6989, -0.5617, -0.8789, -0.4484, -0.8848, -0.4872, -0.6989, 0.1432, 0.0, 0.1513, 0.0, 0.1513, 1.0, 0.1432, 1.0, 0.475, 0.2566, 0.4875, 0.3771, 0.4646, 0.3818, 0.4289, 0.2662, 0.04433, 0.0, 0.05188, 0.0, 0.05188, 1.0, 0.04433, 1.0, 0.4289, 0.2662, 0.4646, 0.3818, 0.443, 0.3909, 0.3855, 0.2845, 0.3922, 0.1468, 0.4289, 0.2662, 0.3855, 0.2845, 0.3265, 0.1743, 0.3541, 0.02089, 0.3922, 0.1468, 0.3265, 0.1743, 0.2648, 0.05755, -0.4872, -0.6989, -0.4484, -0.8848, -0.3363, -0.9025, -0.4001, -0.6785, 0.3265, 0.1743, 0.3855, 0.2845, 0.3465, 0.3109, 0.2671, 0.2141, 0.2648, 0.05755, 0.3265, 0.1743, 0.2671, 0.2141, 0.1837, 0.111, -0.4001, -0.6785, -0.3363, -0.9025, -0.2263, -0.93, -0.181, -0.7806, 0.03631, 0.0, 0.04433, 0.0, 0.04433, 1.0, 0.03631, 1.0, 0.3855, 0.2845, 0.443, 0.3909, 0.4236, 0.404, 0.3465, 0.3109, -0.1482, -0.467, -0.2326, -0.5683, -0.00541, -0.6848, 0.05382, -0.5472, -0.09444, -0.3294, -0.1482, -0.467, 0.05382, -0.5472, 0.1159, -0.4047, 0.1357, 0.0, 0.1432, 0.0, 0.1432, 1.0, 0.1357, 1.0, 0.3465, 0.3109, 0.4236, 0.404, 0.4071, 0.4207, 0.3133, 0.3443, 0.2671, 0.2141, 0.3465, 0.3109, 0.3133, 0.3443, 0.2165, 0.2647, 0.1837, 0.111, 0.2671, 0.2141, 0.2165, 0.2647, 0.1143, 0.1795, -0.181, -0.7806, -0.2263, -0.93, -0.1204, -0.967, -0.06243, -0.8236, -0.2326, -0.5683, -0.181, -0.7806, -0.06243, -0.8236, -0.00541, -0.6848, 0.1143, 0.1795, 0.2165, 0.2647, 0.1766, 0.3244, 0.05923, 0.2605, -0.06243, -0.8236, -0.1204, -0.967, -0.0188, -1.013, 0.05122, -0.876, -0.00541, -0.6848, -0.06243, -0.8236, 0.05122, -0.876, 0.1191, -0.7433, 0.05382, -0.5472, -0.00541, -0.6848, 0.1191, -0.7433, 0.1873, -0.6104, 0.1159, -0.4047, 0.05382, -0.5472, 0.1873, -0.6104, 0.2587, -0.4735, 0.1513, 0.0, 0.1594, 0.0, 0.1594, 1.0, 0.1513, 1.0, 0.3133, 0.3443, 0.4071, 0.4207, 0.3942, 0.4402, 0.2873, 0.3837, 0.2165, 0.2647, 0.3133, 0.3443, 0.2873, 0.3837, 0.1766, 0.3244, 0.2587, -0.4735, 0.1873, -0.6104, 0.3162, -0.6827, 0.3959, -0.551, 0.1289, 0.0, 0.1357, 0.0, 0.1357, 1.0, 0.1289, 1.0, 0.2873, 0.3837, 0.3942, 0.4402, 0.3854, 0.4619, 0.2695, 0.4273, 0.1766, 0.3244, 0.2873, 0.3837, 0.2695, 0.4273, 0.1491, 0.3909, 0.05923, 0.2605, 0.1766, 0.3244, 0.1491, 0.3909, 0.02094, 0.3512, 0.05122, -0.876, -0.0188, -1.013, 0.07778, -1.067, 0.1597, -0.9379, 0.1191, -0.7433, 0.05122, -0.876, 0.1597, -0.9379, 0.2385, -0.8109, 0.1873, -0.6104, 0.1191, -0.7433, 0.2385, -0.8109, 0.3162, -0.6827, 0.1597, -0.9379, 0.07778, -1.067, 0.1683, -1.13, 0.2628, -1.009, 0.2385, -0.8109, 0.1597, -0.9379, 0.2628, -1.009, 0.3534, -0.8883, 0.3162, -0.6827, 0.2385, -0.8109, 0.3534, -0.8883, 0.4411, -0.7639, 0.3959, -0.551, 0.3162, -0.6827, 0.4411, -0.7639, 0.5278, -0.636, 0.05188, 0.0, 0.05867, 0.0, 0.05867, 1.0, 0.05188, 1.0, 0.2695, 0.4273, 0.3854, 0.4619, 0.381, 0.4849, 0.2606, 0.4737, 0.1491, 0.3909, 0.2695, 0.4273, 0.2606, 0.4737, 0.1353, 0.4617, 0.02094, 0.3512, 0.1491, 0.3909, 0.1353, 0.4617, 0.00113, 0.4482, 0.2606, 0.4737, 0.381, 0.4849, 0.3812, 0.5083, 0.261, 0.5209, 0.1353, 0.4617, 0.2606, 0.4737, 0.261, 0.5209, 0.1359, 0.5339, 0.00113, 0.4482, 0.1353, 0.4617, 0.1359, 0.5339, 0.0009942, 0.5479, 0.2628, -1.009, 0.1683, -1.13, 0.251, -1.202, 0.36, -1.092, 0.3534, -0.8883, 0.2628, -1.009, 0.36, -1.092, 0.4648, -0.9764, 0.4411, -0.7639, 0.3534, -0.8883, 0.4648, -0.9764, 0.5636, -0.8543, 0.5278, -0.636, 0.4411, -0.7639, 0.5636, -0.8543, 0.6566, -0.7271, 1.944, -0.1186, 1.782, -0.2066, 1.96, -0.3205, 1.348, -0.6287, 1.32, -0.6339, 1.363, -0.7739, 1.777, -0.615, 1.735, -0.5452, 1.615, -0.6268, 1.641, -0.6767, 1.908, -0.5438, 1.85, -0.4579, 1.735, -0.5452, 1.777, -0.615, 2.03, -0.4682, 1.991, -0.4048, 1.85, -0.4579, 1.908, -0.5438, 1.502, -0.7285, 1.49, -0.7025, 1.363, -0.7739, 1.641, -0.6767, 1.615, -0.6268, 1.49, -0.7025, 1.502, -0.7285, 1.49, -0.7025, 1.474, -0.6795, 1.363, -0.7739, 1.615, -0.6268, 1.581, -0.5833, 1.474, -0.6795, 1.49, -0.7025, 1.735, -0.5452, 1.683, -0.4848, 1.581, -0.5833, 1.615, -0.6268, 1.85, -0.4579, 1.781, -0.3834, 1.683, -0.4848, 1.735, -0.5452, 1.991, -0.4048, 1.96, -0.3205, 1.781, -0.3834, 1.85, -0.4579, 1.683, -0.4848, 1.624, -0.4345, 1.54, -0.547, 1.581, -0.5833, 1.781, -0.3834, 1.704, -0.3216, 1.624, -0.4345, 1.683, -0.4848, 1.96, -0.3205, 1.782, -0.2066, 1.704, -0.3216, 1.781, -0.3834, 1.474, -0.6795, 1.453, -0.6601, 1.363, -0.7739, 1.581, -0.5833, 1.54, -0.547, 1.453, -0.6601, 1.474, -0.6795, 1.965, 0.01383, 1.801, 0.1038, 1.742, -0.02517, 1.944, -0.1186, 2.03, 0.1529, 1.861, 0.2403, 1.801, 0.1038, 1.965, 0.01383, 1.453, -0.6601, 1.43, -0.6449, 1.363, -0.7739, 1.54, -0.547, 1.495, -0.5184, 1.43, -0.6449, 1.453, -0.6601, 1.624, -0.4345, 1.558, -0.3945, 1.495, -0.5184, 1.54, -0.547, 1.704, -0.3216, 1.62, -0.2723, 1.558, -0.3945, 1.624, -0.4345, 1.782, -0.2066, 1.681, -0.1499, 1.62, -0.2723, 1.704, -0.3216, 1.944, -0.1186, 1.742, -0.02517, 1.681, -0.1499, 1.782, -0.2066, 1.62, -0.2723, 1.531, -0.2351, 1.487, -0.3652, 1.558, -0.3945, 1.681, -0.1499, 1.576, -0.1061, 1.531, -0.2351, 1.62, -0.2723, 1.742, -0.02517, 1.622, 0.02373, 1.576, -0.1061, 1.681, -0.1499, 1.801, 0.1038, 1.67, 0.1566, 1.622, 0.02373, 1.742, -0.02517, 1.861, 0.2403, 1.719, 0.2963, 1.67, 0.1566, 1.801, 0.1038, 1.43, -0.6449, 1.404, -0.6344, 1.363, -0.7739, 1.495, -0.5184, 1.445, -0.498, 1.404, -0.6344, 1.43, -0.6449, 1.558, -0.3945, 1.487, -0.3652, 1.445, -0.498, 1.495, -0.5184, 1.719, 0.2963, 1.574, 0.3414, 1.535, 0.1987, 1.67, 0.1566, 1.404, -0.6344, 1.376, -0.6289, 1.363, -0.7739, 1.445, -0.498, 1.392, -0.4865, 1.376, -0.6289, 1.404, -0.6344, 1.487, -0.3652, 1.412, -0.347, 1.392, -0.4865, 1.445, -0.498, 1.531, -0.2351, 1.437, -0.2101, 1.412, -0.347, 1.487, -0.3652, 1.576, -0.1061, 1.466, -0.07457, 1.437, -0.2101, 1.531, -0.2351, 1.622, 0.02373, 1.499, 0.06099, 1.466, -0.07457, 1.576, -0.1061, 1.67, 0.1566, 1.535, 0.1987, 1.499, 0.06099, 1.622, 0.02373, 1.466, -0.07457, 1.35, -0.05533, 1.338, -0.1977, 1.437, -0.2101, 1.499, 0.06099, 1.37, 0.08711, 1.35, -0.05533, 1.466, -0.07457, 1.535, 0.1987, 1.396, 0.2308, 1.37, 0.08711, 1.499, 0.06099, 1.574, 0.3414, 1.427, 0.3768, 1.396, 0.2308, 1.535, 0.1987, 1.376, -0.6289, 1.348, -0.6287, 1.363, -0.7739, 1.392, -0.4865, 1.337, -0.4843, 1.348, -0.6287, 1.376, -0.6289, 1.412, -0.347, 1.334, -0.3406, 1.337, -0.4843, 1.392, -0.4865, 1.437, -0.2101, 1.338, -0.1977, 1.334, -0.3406, 1.412, -0.347, 1.337, -0.4843, 1.282, -0.492, 1.32, -0.6339, 1.348, -0.6287, 1.334, -0.3406, 1.253, -0.347, 1.282, -0.492, 1.337, -0.4843, 1.338, -0.1977, 1.234, -0.1991, 1.253, -0.347, 1.334, -0.3406, 1.35, -0.05533, 1.228, -0.04883, 1.234, -0.1991, 1.338, -0.1977, 1.37, 0.08711, 1.233, 0.1027, 1.228, -0.04883, 1.35, -0.05533, 1.396, 0.2308, 1.25, 0.2543, 1.233, 0.1027, 1.37, 0.08711, 1.427, 0.3768, 1.276, 0.4051, 1.25, 0.2543, 1.396, 0.2308, 2.858, -1.841, 2.858, -1.714, 2.816, -1.714, 2.816, -1.842, 2.858, -1.522, 2.858, -1.436, 2.814, -1.436, 2.814, -1.522, 2.859, -1.984, 2.858, -1.841, 2.816, -1.842, 2.814, -1.984, 2.858, -1.714, 2.858, -1.522, 2.814, -1.522, 2.816, -1.714, 2.858, -1.436, 2.858, -1.365, 2.814, -1.365, 2.814, -1.436, -1.903, 1.45, -1.903, 1.297, -1.749, 1.297, -1.749, 1.45, -1.749, 1.925, -1.749, 2.078, -1.903, 2.078, -1.903, 1.925, 0.8205, 0.6398, 0.6421, 0.6398, 0.6421, 0.3205, 0.8205, 0.3205, 0.9938, 2.274, 0.9938, 1.8, 1.639, 1.8, 1.639, 2.274, -0.7106, 1.45, -1.071, 1.45, -1.071, 1.297, -0.7106, 1.297, -1.594, 1.45, -1.594, 1.297, -1.44, 1.297, -1.44, 1.45, -1.44, 1.925, -1.44, 2.078, -1.594, 2.078, -1.594, 1.925, -0.7106, 2.078, -1.071, 2.078, -1.071, 1.925, -0.7106, 1.925, 2.062, -1.984, 2.422, -1.984, 2.422, -1.339, 2.062, -1.339, -1.749, 1.45, -1.749, 1.297, -1.594, 1.297, -1.594, 1.45, -1.594, 1.925, -1.594, 2.078, -1.749, 2.078, -1.749, 1.925, -1.44, 1.45, -1.44, 1.297, -1.286, 1.297, -1.286, 1.45, -1.286, 1.925, -1.286, 2.078, -1.44, 2.078, -1.44, 1.925, -1.286, 1.45, -1.286, 1.297, -1.071, 1.297, -1.071, 1.45, -1.071, 1.925, -1.071, 2.078, -1.286, 2.078, -1.286, 1.925, 0.3205, 0.728, 0.2496, 0.721, 0.1814, 0.7004, 0.1186, 0.6668, 0.06348, 0.6216, 0.02327, 0.543, 0.001159, 0.543, 0.001159, 0.3646, 0.02327, 0.3646, 0.06348, 0.3646, 0.1186, 0.3646, 0.1814, 0.3646, 0.2496, 0.3646, 0.3205, 0.3646, 0.1143, -1.852, 0.2503, -1.924, 0.3978, -1.969, 0.5512, -1.984, 0.7047, -1.969, 0.8522, -1.924, 0.9882, -1.852, 1.107, -1.754, 1.196, -1.558, 1.196, -1.198, 1.196, -0.8375, 1.107, -0.6417, 0.9882, -0.5439, 0.8522, -0.4713, 0.7047, -0.4265, 0.5512, -0.4114, 0.3978, -0.4265, 0.2503, -0.4713, 0.1143, -0.5439, -0.004855, -0.6418, -0.09379, -0.8375, -0.09379, -1.198, -0.09379, -1.558, -0.004855, -1.754])
me_sphere.materials.append(mat_brick)
me_sphere.materials.append(mat_stonetop)
me_sphere.materials.append(mat_chimney)
me_sphere.use_remesh_fix_poles = True
me_sphere.use_remesh_preserve_attributes = False
me_sphere.update()

# ---- objects
ob_sphere = bpy.data.objects.new('Sphere', me_sphere)

# ---- transforms, parenting, visibility, modifiers, constraints
ob_sphere.location = (0.0, 0.0, 0.0)
_m = ob_sphere.modifiers.new('Triangulate', 'TRIANGULATE')

# ---- collection membership
col_collection.objects.link(ob_sphere)

# ---- scene / render settings (as saved in the file)
scene.frame_start = 1; scene.frame_end = 250; scene.frame_set(1)
scene.render.engine = 'BLENDER_EEVEE_NEXT'
scene.cycles.use_denoising = False
scene.cycles.samples = 128
scene.cycles.sampling_pattern = 'TABULATED_SOBOL'
scene.cycles.use_adaptive_sampling = False
scene.cycles.use_light_tree = False
scene.view_settings.view_transform = 'Filmic'
bpy.context.view_layer.update()

# ---- added for rendering (the .blend has no active camera and no usable light): camera, sun
cam_auto = bpy.data.cameras.new('AutoCamera')
cam_auto.lens = 50.0
cam_auto.sensor_width = 36.0
cam_auto.clip_end = 1000.0
ob_auto_camera = bpy.data.objects.new('AutoCamera', cam_auto)
scene.collection.objects.link(ob_auto_camera)
ob_auto_camera.location = (6.60568, -7.92682, 7.61792)
ob_auto_camera.rotation_euler = (1.09748, -7.21219e-08, 0.694738)
scene.camera = ob_auto_camera
light_auto_sun = bpy.data.lights.new('AutoSun', 'SUN')
light_auto_sun.energy = 3.0
light_auto_sun.angle = 0.0523599
ob_auto_sun = bpy.data.objects.new('AutoSun', light_auto_sun)
scene.collection.objects.link(ob_auto_sun)
ob_auto_sun.rotation_euler = (0.872665, 0.174533, 0.523599)
bpy.context.view_layer.update()
